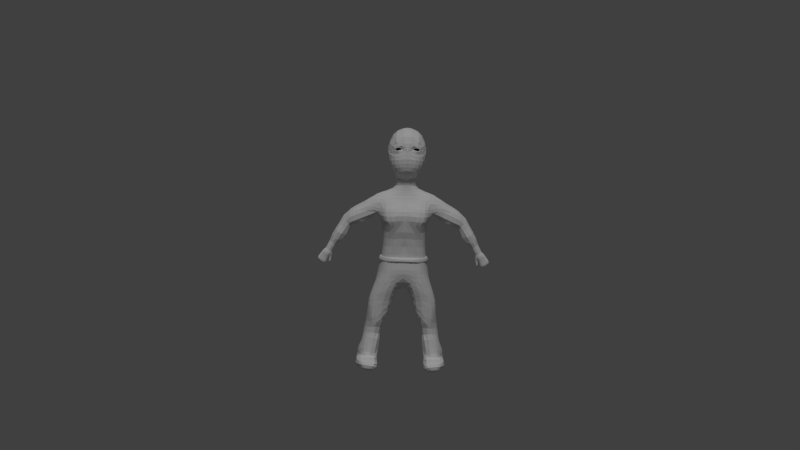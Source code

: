 # Source: ninja_LowPoly.blend  (saved by Blender 2.72.0; exported with 4.5.12 LTS)
import bpy
from mathutils import Matrix  # noqa: F401  (used for matrix-valued properties, if any)

bpy.ops.wm.read_factory_settings(use_empty=True)
scene = bpy.context.scene
scene.name = 'Scene'

# ---- collections
col_collection_1 = bpy.data.collections.new('Collection 1'); scene.collection.children.link(col_collection_1)

# ---- world
world_world = bpy.data.worlds.new('World'); scene.world = world_world
world_world.color = (0.05088, 0.05088, 0.05088)
world_world.use_sun_shadow = False
world_world.sun_shadow_jitter_overblur = 0.0
world_world.cycles.sampling_method = 'MANUAL'
world_world.cycles.sample_map_resolution = 256

# ---- cameras
cam_camera = bpy.data.cameras.new('Camera')
cam_camera.type = 'ORTHO'
cam_camera.clip_end = 100.0
cam_camera.lens = 35.0
cam_camera.sensor_width = 32.0
cam_camera.sensor_height = 18.0
cam_camera.ortho_scale = 7.314
cam_camera.dof.focus_distance = 0.0

# ---- lights
light_sun = bpy.data.lights.new('Sun', 'SUN')
light_sun.transmission_factor = 0.0
light_sun.angle = 0.1993
light_sun.energy = 1.0
light_sun.shadow_buffer_clip_start = 0.5
light_sun.shadow_soft_size = 0.1
light_sun.shadow_cascade_max_distance = 1000.0
light_sun.cycles.use_multiple_importance_sampling = False

# ---- meshes
me_circle = bpy.data.meshes.new('Circle')
me_circle.from_pydata([(0.08714, 2.057, 0.1479), (0.06867, 2.058, 0.1475), (0.05566, 2.05, 0.1434), (0.05634, 2.043, 0.1475), (0.08198, 2.034, 0.148), (0.1042, 2.032, 0.1392), (0.1102, 2.039, 0.1343), (0.105, 2.049, 0.1393), (0.08819, 2.062, 0.1498), (0.06132, 2.062, 0.1453), (0.05107, 2.054, 0.1439), (0.05034, 2.041, 0.1493), (0.08019, 2.029, 0.1533), (0.1068, 2.028, 0.1437), (0.1183, 2.039, 0.1332), (0.1088, 2.051, 0.1402), (0.09308, 2.08, 0.1442), (0.056, 2.079, 0.1548), (0.0396, 2.056, 0.1587), (0.03269, 2.035, 0.1626), (0.07505, 2.017, 0.1536), (0.1126, 2.017, 0.1378), (0.1324, 2.037, 0.1129), (0.1249, 2.062, 0.1253), (0.09354, 2.099, 0.1369), (0.02926, 2.094, 0.1584), (0.008802, 2.064, 0.1691), (0.007778, 2.029, 0.1763), (0.07025, 2.002, 0.1568), (0.1252, 2.001, 0.1259), (0.1546, 2.031, 0.08623), (0.144, 2.069, 0.09768), (0.1027, 2.109, 0.1299), (0.0218, 2.1, 0.1589), (-0.0001041, 2.067, 0.1689), (-0.0001041, 2.006, 0.1876), (0.06869, 1.987, 0.166), (0.1411, 1.978, 0.1169), (0.1731, 2.028, 0.04741), (0.1599, 2.082, 0.06199), (-0.0001041, 2.099, 0.1608), (0.106, 2.152, 0.09129), (0.03772, 2.159, 0.1272), (0.1313, 2.142, 0.05239), (-0.0001041, 2.159, 0.1299), (0.03559, 2.216, 0.02295), (-0.0001041, 2.219, 0.02569), (0.03915, 2.198, 0.08087), (-0.0001041, 2.2, 0.08703), (0.03549, 2.212, -0.04093), (-0.0001041, 2.217, -0.03864), (0.0338, 2.187, -0.09693), (-0.0001041, 2.192, -0.09462), (0.03914, 2.134, -0.1392), (-0.0001041, 2.138, -0.1397), (0.04163, 2.072, -0.1629), (-0.0001041, 2.076, -0.1649), (0.04732, 2.009, -0.1688), (-0.0001041, 2.014, -0.172), (0.05016, 1.918, -0.1589), (-0.0001041, 1.922, -0.1617), (0.05194, 1.833, -0.1234), (-0.0001041, 1.837, -0.1285), (0.04981, 1.788, -0.07481), (-0.0001041, 1.793, -0.087), (0.05408, 1.739, -0.0436), (-0.0001041, 1.743, -0.06187), (0.05834, 1.691, -0.04786), (-0.0001041, 1.695, -0.06354), (0.07257, 1.626, -0.09456), (-0.0001041, 1.631, -0.1017), (0.1019, 2.179, 0.05261), (0.09243, 2.193, 0.005624), (0.09031, 2.187, -0.05151), (0.09199, 2.165, -0.08865), (0.1002, 2.115, -0.1253), (0.09963, 2.054, -0.1493), (0.09988, 2.004, -0.1538), (0.09996, 1.957, -0.1494), (0.04874, 1.964, -0.1638), (-0.0001041, 1.968, -0.1669), (0.09833, 1.914, -0.1431), (0.09799, 1.866, -0.1268), (0.05201, 1.874, -0.1465), (-0.0001041, 1.879, -0.1499), (0.09051, 1.833, -0.1056), (0.08258, 1.793, -0.05392), (0.0753, 1.739, -0.01828), (0.08364, 1.691, -0.01585), (0.1147, 1.629, -0.07839), (0.1309, 2.152, 0.02776), (0.131, 2.155, -0.003588), (0.1297, 2.149, -0.04718), (0.13, 2.132, -0.07314), (0.1363, 2.098, -0.09287), (0.1438, 2.047, -0.1066), (0.1462, 2.003, -0.1088), (0.1435, 1.968, -0.1087), (0.1384, 1.923, -0.1011), (0.1295, 1.879, -0.08755), (0.1221, 1.847, -0.06355), (0.1056, 1.807, -0.01874), (0.08523, 1.755, 0.01429), (0.09348, 1.693, 0.02162), (0.09348, 1.693, 0.02162), (0.1583, 2.096, 0.02404), (0.1589, 2.097, -0.002538), (0.1584, 2.089, -0.03742), (0.1612, 2.075, -0.04386), (0.1659, 2.045, -0.04995), (0.1694, 2.003, -0.04995), (0.1681, 1.97, -0.04758), (0.1614, 1.926, -0.04386), (0.1526, 1.893, -0.03539), (0.1437, 1.866, -0.02049), (0.1208, 1.825, 0.01033), (0.0843, 1.763, 0.0381), (0.09099, 1.696, 0.04318), (0.1735, 2.036, 0.02243), (0.1736, 2.04, -0.001705), (0.1759, 2.0, -0.01029), (0.1753, 1.976, -0.006102), (0.1684, 1.928, 0.002164), (0.1635, 1.908, 0.01119), (0.1507, 1.876, 0.02161), (0.1079, 2.035, 0.135), (0.1156, 2.033, 0.1357), (0.1293, 2.027, 0.1203), (0.1419, 2.021, 0.1052), (0.1691, 1.995, 0.0663), (0.1759, 1.998, 0.02606), (0.1746, 1.979, 0.02967), (0.1674, 1.934, 0.0384), (0.1634, 1.916, 0.04209), (0.15, 1.88, 0.04734), (0.05085, 1.809, -0.09837), (-0.0001041, 1.813, -0.1082), (0.08659, 1.811, -0.07916), (0.114, 1.826, -0.04075), (0.1329, 1.843, -0.005718), (0.1358, 1.847, 0.0232), (0.1337, 1.85, 0.04962), (0.1174, 1.823, 0.04287), (0.08143, 1.766, 0.05138), (0.08513, 1.697, 0.0561), (0.1625, 1.948, 0.07425), (0.1578, 1.926, 0.07671), (0.1466, 1.889, 0.08141), (0.1299, 1.855, 0.0816), (0.1112, 1.824, 0.07249), (0.07294, 1.771, 0.06905), (0.06844, 1.698, 0.07723), (0.1455, 1.938, 0.1105), (0.1348, 1.897, 0.1164), (0.1207, 1.863, 0.1164), (0.1014, 1.828, 0.1056), (0.0669, 1.797, 0.1044), (0.03904, 1.706, 0.08819), (0.08074, 1.951, 0.1704), (0.077, 1.912, 0.1734), (0.06454, 1.88, 0.1759), (0.0471, 1.841, 0.1694), (0.02633, 1.816, 0.1576), (0.01637, 1.779, 0.1163), (0.04888, 1.766, 0.0896), (0.01387, 1.706, 0.09488), (0.009862, 1.75, 0.09892), (0.009862, 1.75, 0.09892), (-0.0001041, 1.959, 0.1983), (-0.0001041, 1.919, 0.1981), (-0.0001041, 1.887, 0.1924), (-0.0001041, 1.85, 0.182), (-0.0001041, 1.816, 0.1607), (-0.0001041, 1.782, 0.1211), (-0.0001041, 1.75, 0.099), (-0.0001041, 1.707, 0.09492), (0.03763, 1.958, 0.1896), (0.03891, 1.921, 0.191), (0.03519, 1.886, 0.188), (0.02437, 1.85, 0.1796), (0.09113, 2.032, 0.1453), (0.09283, 2.028, 0.1514), (0.0946, 2.017, 0.1489), (0.09827, 2.001, 0.1448), (0.1103, 1.974, 0.1459), (0.1155, 1.944, 0.1459), (0.1082, 1.904, 0.1498), (0.09602, 1.871, 0.1521), (0.07941, 1.834, 0.1449), (0.05022, 1.806, 0.1362), (0.03183, 1.772, 0.104), (0.1214, 1.661, -0.006272), (0.1238, 1.663, 0.02887), (0.1145, 1.664, 0.04831), (0.1085, 1.666, 0.06119), (0.08914, 1.667, 0.08148), (0.05838, 1.675, 0.09201), (0.0297, 1.675, 0.0976), (-0.0001041, 1.676, 0.0988), (0.1772, 1.639, 0.01029), (0.1696, 1.64, 0.0423), (0.1517, 1.642, 0.05905), (0.1375, 1.642, 0.06938), (0.1105, 1.643, 0.08726), (0.07566, 1.651, 0.09653), (0.04631, 1.651, 0.1019), (-0.0001041, 1.652, 0.1036), (0.2541, 1.605, 0.05076), (0.2298, 1.604, 0.07892), (0.202, 1.605, 0.09257), (0.1798, 1.605, 0.1004), (0.1346, 1.605, 0.1126), (0.08007, 1.612, 0.1157), (0.03516, 1.611, 0.1162), (-0.0001041, 1.612, 0.1151), (0.2564, 1.543, 0.1191), (0.2302, 1.543, 0.1307), (0.2024, 1.544, 0.142), (0.1802, 1.545, 0.1505), (0.135, 1.545, 0.1606), (0.08048, 1.552, 0.1532), (0.03558, 1.551, 0.151), (-0.0001041, 1.552, 0.1464), (0.2008, 1.493, 0.1671), (0.1785, 1.493, 0.186), (0.1333, 1.493, 0.2014), (0.07882, 1.5, 0.1976), (0.03391, 1.499, 0.1922), (-0.0001041, 1.5, 0.1791), (0.2016, 1.47, 0.1754), (0.1794, 1.471, 0.197), (0.1341, 1.471, 0.2133), (0.07965, 1.478, 0.2119), (0.03475, 1.477, 0.2076), (-0.0001041, 1.478, 0.1973), (0.1979, 1.429, 0.189), (0.1756, 1.43, 0.2107), (0.1304, 1.43, 0.2269), (0.07591, 1.437, 0.2285), (0.03101, 1.436, 0.2208), (-0.0001041, 1.437, 0.212), (0.1837, 1.384, 0.1959), (0.1615, 1.384, 0.2176), (0.1163, 1.385, 0.2286), (0.06179, 1.392, 0.2268), (0.01688, 1.391, 0.2167), (-0.0001041, 1.391, 0.2134), (0.1609, 1.35, 0.1974), (0.1387, 1.35, 0.2124), (0.09343, 1.351, 0.2177), (0.03893, 1.358, 0.2136), (-0.0001041, 1.357, 0.2101), (0.1587, 1.279, 0.1634), (0.1365, 1.279, 0.1802), (0.09123, 1.279, 0.1947), (0.03673, 1.286, 0.2024), (-0.0001041, 1.285, 0.2025), (0.1587, 1.216, 0.1478), (0.1365, 1.216, 0.1606), (0.09123, 1.216, 0.178), (0.03673, 1.223, 0.1857), (-0.0001041, 1.222, 0.1849), (0.1594, 1.141, 0.1361), (0.1372, 1.142, 0.1509), (0.09196, 1.142, 0.1709), (0.03746, 1.149, 0.1764), (-0.0001041, 1.148, 0.1709), (0.1631, 1.067, 0.1336), (0.1409, 1.067, 0.1477), (0.09564, 1.068, 0.1647), (0.04114, 1.075, 0.1716), (-0.0001041, 1.074, 0.1709), (0.1651, 1.041, 0.1337), (0.1381, 1.042, 0.1506), (0.09514, 1.042, 0.1651), (0.04125, 1.042, 0.1726), (-0.0001041, 1.042, 0.174), (0.2537, 1.494, 0.1311), (0.2278, 1.49, 0.1451), (0.2497, 1.464, 0.1325), (0.2248, 1.465, 0.1502), (0.228, 1.427, 0.1376), (0.215, 1.427, 0.1605), (0.2064, 1.382, 0.1469), (0.196, 1.381, 0.1712), (0.1909, 1.347, 0.1507), (0.1762, 1.347, 0.1762), (0.1819, 1.283, 0.132), (0.17, 1.282, 0.151), (0.1833, 1.216, 0.1165), (0.1705, 1.216, 0.1368), (0.1849, 1.14, 0.1058), (0.171, 1.14, 0.1261), (0.189, 1.069, 0.1023), (0.1749, 1.069, 0.1227), (0.1908, 1.044, 0.1038), (0.1769, 1.043, 0.1235), (0.06811, 1.659, -0.06836), (-0.0001041, 1.662, -0.08135), (0.1003, 1.658, -0.04474), (0.1542, 1.634, -0.04113), (-0.0001041, 1.579, 0.1309), (0.03479, 1.578, 0.1333), (0.08042, 1.579, 0.1346), (0.1373, 1.573, 0.1383), (0.1858, 1.574, 0.1293), (0.2083, 1.574, 0.1213), (0.2352, 1.573, 0.1082), (0.2715, 1.576, 0.08956), (-0.0001041, 1.634, 0.108), (0.04825, 1.635, 0.1079), (0.0813, 1.634, 0.1048), (0.1226, 1.625, 0.09843), (0.1599, 1.625, 0.08344), (0.1803, 1.625, 0.07449), (0.2013, 1.623, 0.0592), (0.2225, 1.625, 0.02937), (0.2124, 1.623, -0.01627), (0.2896, 1.591, 0.03846), (0.2625, 1.607, 0.01126), (0.1542, 1.634, -0.04113), (0.3099, 1.563, 0.07743), (0.3072, 1.534, 0.09975), (0.2978, 1.505, 0.1152), (0.2907, 1.478, 0.1199), (0.2767, 1.447, 0.1152), (0.2498, 1.438, 0.1166), (0.2282, 1.411, 0.1164), (0.2137, 1.382, 0.1211), (0.2021, 1.349, 0.1214), (0.1915, 1.287, 0.1101), (0.1894, 1.218, 0.09964), (0.1907, 1.142, 0.08897), (0.1966, 1.07, 0.0863), (0.1977, 1.045, 0.08675), (0.07257, 1.626, -0.09456), (-0.0001041, 1.631, -0.1017), (0.1147, 1.629, -0.07839), (0.02904, 1.589, -0.1233), (0.07807, 1.588, -0.1185), (-0.0001041, 1.592, -0.1236), (0.1175, 1.591, -0.1095), (0.03041, 1.547, -0.1383), (0.07945, 1.547, -0.1352), (-0.0001041, 1.55, -0.1384), (0.1188, 1.55, -0.1277), (0.03408, 1.512, -0.1468), (0.08311, 1.511, -0.1442), (-0.0001041, 1.514, -0.1471), (0.1225, 1.514, -0.137), (0.03637, 1.469, -0.1527), (0.0854, 1.468, -0.1523), (-0.0001041, 1.471, -0.1516), (0.1248, 1.471, -0.1444), (0.03683, 1.422, -0.1507), (0.08586, 1.421, -0.1528), (-0.0001041, 1.424, -0.149), (0.1252, 1.424, -0.1471), (0.03687, 1.367, -0.1404), (0.08591, 1.366, -0.1411), (-0.0001041, 1.369, -0.1377), (0.1253, 1.369, -0.1369), (0.03861, 1.311, -0.1306), (0.08765, 1.31, -0.1254), (-0.0001041, 1.313, -0.1287), (0.127, 1.313, -0.1153), (0.04274, 1.258, -0.1208), (0.09177, 1.257, -0.1121), (-0.0001041, 1.26, -0.1198), (0.1312, 1.26, -0.0963), (0.04136, 1.198, -0.1103), (0.0904, 1.197, -0.1019), (-0.0001041, 1.2, -0.1097), (0.1298, 1.2, -0.08329), (0.04411, 1.123, -0.1073), (0.09315, 1.122, -0.0976), (-0.0001041, 1.126, -0.1041), (0.1325, 1.125, -0.07698), (0.04824, 1.066, -0.1144), (0.09727, 1.066, -0.1036), (-0.0001041, 1.069, -0.1106), (0.1367, 1.069, -0.08328), (0.05511, 0.9849, -0.1347), (0.1041, 0.984, -0.1245), (-0.0001041, 0.9874, -0.1372), (0.1435, 0.987, -0.1072), (0.05786, 0.9391, -0.1469), (0.1069, 0.9381, -0.1368), (-0.0001041, 0.9415, -0.1494), (0.1463, 0.9412, -0.1209), (0.06153, 0.9015, -0.1534), (0.1106, 0.9006, -0.1439), (-0.0001041, 0.904, -0.156), (0.1499, 0.9036, -0.1282), (0.06611, 0.8552, -0.154), (0.1151, 0.8543, -0.1459), (-0.0001041, 0.8577, -0.1566), (0.1545, 0.8573, -0.1329), (0.06703, 0.8094, -0.1428), (0.1161, 0.8085, -0.1384), (-0.0001041, 0.8118, -0.1468), (0.1554, 0.8115, -0.1305), (0.1451, 1.617, -0.07738), (0.1451, 1.593, -0.09899), (0.1479, 1.552, -0.1191), (0.1521, 1.516, -0.1292), (0.1544, 1.473, -0.1365), (0.1545, 1.426, -0.1389), (0.155, 1.371, -0.1292), (0.1543, 1.315, -0.1043), (0.155, 1.262, -0.08063), (0.152, 1.201, -0.06543), (0.1537, 1.127, -0.0576), (0.1586, 1.07, -0.06502), (0.1671, 0.9885, -0.09114), (0.1702, 0.9427, -0.1053), (0.1741, 0.9052, -0.113), (0.1789, 0.8589, -0.118), (0.1817, 0.8133, -0.1182), (0.1659, 1.619, -0.06239), (0.1729, 1.595, -0.08638), (0.1788, 1.554, -0.1091), (0.1829, 1.518, -0.119), (0.1845, 1.475, -0.1258), (0.1836, 1.428, -0.1272), (0.182, 1.373, -0.116), (0.1775, 1.316, -0.08799), (0.1737, 1.262, -0.06059), (0.1688, 1.201, -0.04379), (0.1692, 1.126, -0.03501), (0.1756, 1.07, -0.04356), (0.1869, 0.989, -0.07198), (0.1904, 0.9432, -0.08652), (0.1932, 0.9055, -0.09327), (0.1983, 0.8593, -0.0985), (0.2029, 0.814, -0.1002), (0.2094, 1.616, -0.03521), (0.2022, 1.595, -0.07225), (0.2061, 1.553, -0.09854), (0.2103, 1.518, -0.1086), (0.212, 1.474, -0.1154), (0.2091, 1.427, -0.1151), (0.2024, 1.371, -0.09985), (0.1925, 1.313, -0.06747), (0.1859, 1.259, -0.03776), (0.1798, 1.198, -0.02006), (0.1801, 1.123, -0.01112), (0.1874, 1.067, -0.0205), (0.2017, 0.9864, -0.0513), (0.2064, 0.9408, -0.06676), (0.208, 0.9029, -0.07261), (0.2127, 0.8566, -0.07748), (0.2187, 0.8115, -0.08026), (0.2159, 1.361, -0.06132), (0.2025, 1.303, -0.02843), (0.1953, 1.249, 0.001353), (0.1895, 1.188, 0.01902), (0.1917, 1.113, 0.02769), (0.1996, 1.057, 0.01822), (0.2142, 1.36, -0.02667), (0.2041, 1.301, 0.008046), (0.1976, 1.247, 0.04343), (0.1933, 1.18, 0.06657), (0.1965, 1.11, 0.06592), (0.2025, 1.054, 0.05539), (0.195, 1.238, 0.07401), (0.2028, 1.298, 0.04475), (0.1991, 1.293, 0.08032), (0.2095, 1.353, 0.009739), (0.2086, 1.349, 0.04568), (0.2062, 1.345, 0.09278), (0.1688, 0.987, 0.1387), (0.1452, 0.9862, 0.1531), (0.09698, 0.9835, 0.1711), (0.04581, 0.9859, 0.1785), (-0.0001041, 0.9835, 0.1802), (0.1986, 0.9852, 0.09903), (0.1869, 0.985, 0.12), (0.2046, 0.987, 0.08149), (0.1769, 0.9334, 0.1384), (0.1513, 0.933, 0.1573), (0.101, 0.9337, 0.1767), (0.05389, 0.9322, 0.1837), (-0.0001041, 0.9338, 0.185), (0.2078, 0.9329, 0.09498), (0.1966, 0.9327, 0.1161), (0.2139, 0.9347, 0.07748), (0.1871, 0.8935, 0.1355), (0.1573, 0.8917, 0.1587), (0.1068, 0.8946, 0.1771), (0.05827, 0.891, 0.1829), (-0.0001041, 0.896, 0.1844), (0.2167, 0.8939, 0.09016), (0.206, 0.8938, 0.1116), (0.2224, 0.8956, 0.07252), (0.1962, 0.854, 0.1367), (0.1626, 0.8551, 0.161), (0.1127, 0.8585, 0.1757), (0.06188, 0.8576, 0.1781), (-0.0001041, 0.8547, 0.1756), (0.2264, 0.8551, 0.08976), (0.216, 0.855, 0.1113), (0.2313, 0.8567, 0.07177), (0.2117, 0.9888, 0.05161), (0.2209, 0.9364, 0.04765), (0.228, 0.8974, 0.0431), (0.236, 0.8584, 0.04261), (0.2142, 0.9965, 0.01606), (0.2231, 0.9442, 0.01216), (0.2291, 0.9051, 0.007948), (0.235, 0.8661, 0.008085), (0.2111, 0.9967, -0.01915), (0.2211, 0.9444, -0.02335), (0.2248, 0.9052, -0.02687), (0.2298, 0.8662, -0.0265), (0.2392, 0.8136, -0.02925), (0.2459, 0.8115, 0.001363), (0.2504, 0.8068, 0.03741), (0.2487, 0.8054, 0.06394), (0.2437, 0.8054, 0.08367), (0.2343, 0.8061, 0.1075), (0.2096, 0.8072, 0.1374), (0.1659, 0.807, 0.1648), (0.1193, 0.8098, 0.1734), (0.07062, 0.8067, 0.1677), (0.03896, 0.7997, 0.1531), (0.02367, 0.789, 0.1367), (-0.0001041, 0.8179, 0.1587), (-0.0001041, 0.7823, 0.1222), (-0.0001041, 0.764, 0.093), (-0.0001041, 0.7496, 0.06302), (-0.0001041, 0.7426, 0.04242), (-0.0001041, 0.7351, 0.009644), (-0.0001041, 0.7351, 0.009644), (0.02614, 0.7637, 0.1053), (0.02601, 0.7475, 0.07239), (0.02779, 0.7397, 0.04998), (0.02675, 0.734, 0.01641), (-0.0001041, 0.7343, -0.01855), (0.02705, 0.733, -0.0119), (-0.0001041, 0.7374, -0.04384), (0.03083, 0.7356, -0.03738), (-0.0001041, 0.744, -0.06583), (0.03133, 0.7413, -0.05981), (-0.0001041, 0.755, -0.09262), (0.03076, 0.7519, -0.0868), (-0.0001041, 0.7673, -0.1132), (0.03269, 0.7636, -0.1084), (-0.0001041, 0.7838, -0.1306), (0.03402, 0.7795, -0.1268), (-0.0001041, 0.8006, -0.1419), (0.03652, 0.7962, -0.1384), (0.2502, 0.7679, -0.0329), (0.259, 0.7658, -0.002292), (0.266, 0.7611, 0.03376), (0.2659, 0.7597, 0.06029), (0.2617, 0.7597, 0.08001), (0.2503, 0.7604, 0.1038), (0.2609, 0.7258, -0.03427), (0.2732, 0.7238, -0.003663), (0.2808, 0.719, 0.03239), (0.28, 0.7177, 0.05891), (0.2758, 0.7177, 0.07864), (0.2652, 0.7183, 0.1024), (0.2703, 0.6856, -0.03564), (0.283, 0.6836, -0.005034), (0.2922, 0.6788, 0.03102), (0.2928, 0.6775, 0.05754), (0.2883, 0.6775, 0.07727), (0.2765, 0.6781, 0.1011), (0.2744, 0.6477, -0.03884), (0.289, 0.6456, -0.008233), (0.3017, 0.6409, 0.02782), (0.3026, 0.6395, 0.05434), (0.2984, 0.6395, 0.07407), (0.2869, 0.6402, 0.09788), (0.2699, 0.5965, -0.04295), (0.2929, 0.5945, -0.01235), (0.3082, 0.5897, 0.0237), (0.31, 0.5883, 0.05023), (0.3055, 0.5883, 0.06996), (0.2948, 0.589, 0.09376), (0.2738, 0.5426, -0.0425), (0.3011, 0.5405, -0.01189), (0.3138, 0.5358, 0.02416), (0.3122, 0.5344, 0.05069), (0.3063, 0.5344, 0.07041), (0.2943, 0.5351, 0.09422), (0.2738, 0.5426, -0.0425), (0.3011, 0.5405, -0.01189), (0.3138, 0.5358, 0.02416), (0.3122, 0.5344, 0.05069), (0.3063, 0.5344, 0.07041), (0.2943, 0.5351, 0.09422), (0.2862, 0.4859, -0.04067), (0.3121, 0.4839, -0.01006), (0.3186, 0.4791, 0.02599), (0.3129, 0.4778, 0.05252), (0.3037, 0.4778, 0.07224), (0.29, 0.4784, 0.09605), (0.2998, 0.443, -0.04021), (0.3207, 0.441, -0.009604), (0.3219, 0.4362, 0.02645), (0.3123, 0.4349, 0.05297), (0.3008, 0.4349, 0.0727), (0.2834, 0.4355, 0.09651), (0.3146, 0.3923, -0.04341), (0.3308, 0.3903, -0.0128), (0.3277, 0.3855, 0.02325), (0.317, 0.3841, 0.04978), (0.3042, 0.3841, 0.0695), (0.2822, 0.3848, 0.09331), (0.3302, 0.3416, -0.04113), (0.3408, 0.3395, -0.01052), (0.3357, 0.3348, 0.02553), (0.3259, 0.3334, 0.05206), (0.3135, 0.3334, 0.07179), (0.2866, 0.3341, 0.09559), (0.3345, 0.3023, -0.03884), (0.345, 0.3002, -0.008233), (0.3443, 0.2955, 0.02782), (0.3367, 0.2941, 0.05434), (0.3263, 0.2941, 0.07407), (0.3068, 0.2948, 0.09788), (0.3436, 0.2493, -0.03381), (0.3571, 0.2472, -0.003206), (0.3578, 0.2425, 0.03284), (0.3511, 0.2411, 0.05937), (0.3423, 0.2411, 0.0791), (0.3241, 0.2418, 0.1029), (0.3686, 0.1958, -0.03016), (0.3794, 0.1938, 0.0004495), (0.3755, 0.189, 0.0365), (0.3661, 0.1876, 0.06303), (0.3556, 0.1876, 0.08275), (0.3359, 0.1883, 0.1066), (0.382, 0.1666, -0.02833), (0.3874, 0.1645, 0.002277), (0.3808, 0.1598, 0.03833), (0.3689, 0.1584, 0.06485), (0.357, 0.1584, 0.08458), (0.3391, 0.1591, 0.1084), (0.3851, 0.135, -0.02742), (0.3891, 0.133, 0.003191), (0.3805, 0.1282, 0.03924), (0.3697, 0.1269, 0.06577), (0.3637, 0.1269, 0.08549), (0.3511, 0.1275, 0.1093), (0.3863, 0.103, -0.02468), (0.3956, 0.101, 0.005933), (0.3976, 0.09624, 0.04198), (0.3982, 0.09488, 0.06851), (0.3988, 0.09488, 0.08824), (0.3947, 0.09556, 0.112), (0.3867, 0.07151, -0.0233), (0.3963, 0.06947, 0.007304), (0.3998, 0.06471, 0.04335), (0.4033, 0.06335, 0.06988), (0.405, 0.06335, 0.08961), (0.4058, 0.06403, 0.1134), (0.3673, 0.04094, -0.01965), (0.3821, 0.0389, 0.01096), (0.3857, 0.03414, 0.04701), (0.3865, 0.03278, 0.07354), (0.3906, 0.03278, 0.09326), (0.3939, 0.03346, 0.1171), (0.3472, 0.02187, -0.01651), (0.3599, 0.01983, 0.0141), (0.3547, 0.01507, 0.05015), (0.3507, 0.01371, 0.07667), (0.3533, 0.01371, 0.0964), (0.3605, 0.01439, 0.1202), (0.2272, 0.7616, 0.1317), (0.1835, 0.7615, 0.1591), (0.1373, 0.7644, 0.1696), (0.08768, 0.7609, 0.1598), (0.2413, 0.7177, 0.1283), (0.1976, 0.7175, 0.155), (0.1514, 0.7205, 0.1635), (0.1018, 0.7169, 0.1507), (0.2522, 0.6764, 0.1253), (0.2085, 0.6762, 0.1482), (0.1623, 0.6792, 0.156), (0.1127, 0.6756, 0.1397), (0.2618, 0.6394, 0.1221), (0.2181, 0.6392, 0.1428), (0.1719, 0.6422, 0.1498), (0.1223, 0.6386, 0.1317), (0.2701, 0.588, 0.1199), (0.2263, 0.5878, 0.1397), (0.1802, 0.5908, 0.1428), (0.1306, 0.5872, 0.1231), (0.2738, 0.5355, 0.1174), (0.2301, 0.5353, 0.1358), (0.1839, 0.5383, 0.1374), (0.1343, 0.5347, 0.1071), (0.271, 0.4773, 0.117), (0.2273, 0.4771, 0.1324), (0.1811, 0.4801, 0.1242), (0.271, 0.4773, 0.117), (0.2273, 0.4771, 0.1324), (0.1811, 0.4801, 0.1242), (0.2714, 0.4333, 0.1094), (0.2277, 0.4331, 0.1269), (0.1815, 0.4361, 0.1073), (0.2714, 0.4333, 0.1094), (0.2277, 0.4331, 0.1269), (0.1815, 0.4361, 0.1073), (0.263, 0.3868, 0.104), (0.2632, 0.3363, 0.1039), (0.2781, 0.2916, 0.1146), (0.292, 0.2342, 0.1212), (0.3022, 0.1873, 0.1268), (0.3054, 0.1585, 0.1307), (0.3193, 0.1276, 0.1393), (0.2341, 0.3906, 0.1099), (0.2414, 0.3335, 0.1031), (0.2522, 0.2858, 0.1181), (0.2647, 0.2296, 0.1258), (0.2709, 0.1816, 0.1323), (0.2739, 0.1543, 0.1344), (0.2802, 0.1267, 0.1408), (0.1955, 0.3839, 0.08852), (0.2078, 0.3254, 0.08363), (0.215, 0.2759, 0.104), (0.2249, 0.2228, 0.1133), (0.2322, 0.1752, 0.1159), (0.2371, 0.146, 0.1176), (0.2388, 0.1214, 0.1242), (0.2409, 0.1066, 0.1745), (0.2808, 0.1118, 0.1847), (0.3215, 0.1095, 0.1794), (0.3661, 0.1071, 0.1553), (0.2376, 0.1059, 0.2256), (0.2367, 0.09978, 0.2699), (0.2379, 0.08993, 0.3011), (0.2431, 0.0767, 0.3239), (0.2814, 0.1175, 0.2346), (0.2812, 0.1121, 0.2759), (0.281, 0.1035, 0.3014), (0.2816, 0.08234, 0.3269), (0.3213, 0.1171, 0.23), (0.3217, 0.113, 0.2729), (0.323, 0.1039, 0.2986), (0.324, 0.08224, 0.3241), (0.3686, 0.1061, 0.1995), (0.3682, 0.1089, 0.2531), (0.3641, 0.1058, 0.2849), (0.3551, 0.09415, 0.3073), (0.3947, 0.09556, 0.112), (0.3929, 0.09216, 0.1424), (0.3913, 0.09153, 0.1759), (0.3894, 0.09538, 0.2165), (0.3869, 0.09818, 0.2479), (0.3778, 0.0945, 0.2824), (0.4051, 0.06326, 0.1409), (0.395, 0.03269, 0.1446), (0.4023, 0.06326, 0.1758), (0.3926, 0.03269, 0.1795), (0.4007, 0.06608, 0.2146), (0.3853, 0.03551, 0.2183), (0.3957, 0.07019, 0.2485), (0.3801, 0.03962, 0.2522), (0.3854, 0.07117, 0.2819), (0.3714, 0.04079, 0.2871), (0.3645, 0.07079, 0.3127), (0.3501, 0.04033, 0.3168), (0.3513, 0.07022, 0.3246), (0.3361, 0.03956, 0.3262), (0.3255, 0.06861, 0.3332), (0.3178, 0.03806, 0.3324), (0.2827, 0.06306, 0.3402), (0.2451, 0.06017, 0.3344), (0.2824, 0.03514, 0.3365), (0.245, 0.03302, 0.3245), (0.3178, 0.01152, -0.0177), (0.3181, 0.006339, 0.01311), (0.318, 0.007141, 0.04881), (0.3179, 0.007844, 0.0752), (0.3179, 0.007791, 0.09493), (0.318, 0.007522, 0.1188), (0.2834, 0.01052, -0.01993), (0.2837, 0.005604, 0.01087), (0.2835, 0.006811, 0.04654), (0.2834, 0.008004, 0.0729), (0.2834, 0.008052, 0.09262), (0.2835, 0.007688, 0.1165), (0.2528, 0.02018, -0.02122), (0.2533, 0.01297, 0.009716), (0.2531, 0.01402, 0.0454), (0.253, 0.01557, 0.07174), (0.2531, 0.01457, 0.09153), (0.2534, 0.01252, 0.1155), (0.2382, 0.03503, -0.02265), (0.2327, 0.02704, 0.008157), (0.2315, 0.0286, 0.04449), (0.2306, 0.03005, 0.07081), (0.2305, 0.029, 0.09057), (0.229, 0.02683, 0.1146), (0.2309, 0.05781, -0.02109), (0.2227, 0.04827, 0.008399), (0.2195, 0.0487, 0.04378), (0.2179, 0.04971, 0.06974), (0.2176, 0.04854, 0.08939), (0.2155, 0.04605, 0.1132), (0.2351, 0.08636, -0.02102), (0.2219, 0.0751, 0.008368), (0.2152, 0.07434, 0.04367), (0.2118, 0.07475, 0.0696), (0.211, 0.07342, 0.08924), (0.2115, 0.0718, 0.1131), (0.2394, 0.1174, -0.01786), (0.2228, 0.1058, 0.009935), (0.2126, 0.1047, 0.04359), (0.2105, 0.1052, 0.07014), (0.2127, 0.1042, 0.09113), (0.221, 0.1034, 0.1187), (0.3585, 0.01289, 0.1673), (0.3162, 0.007349, 0.1657), (0.2815, 0.006541, 0.1635), (0.2513, 0.00991, 0.1627), (0.3573, 0.02305, 0.2547), (0.3142, 0.01025, 0.2538), (0.2793, 0.006593, 0.2519), (0.2489, 0.008689, 0.2512), (0.3556, 0.03568, 0.304), (0.3116, 0.01731, 0.3059), (0.2767, 0.01392, 0.3039), (0.2467, 0.01876, 0.3018), (0.2237, 0.02692, 0.1583), (0.2139, 0.04562, 0.1594), (0.2132, 0.07089, 0.1617), (0.2618, 0.06872, -0.05205), (0.2182, 0.02825, 0.2033), (0.211, 0.04656, 0.2064), (0.2129, 0.07147, 0.2104), (0.2658, 0.09666, -0.04733), (0.2188, 0.02745, 0.2281), (0.2114, 0.04571, 0.2312), (0.2133, 0.07063, 0.2352), (0.2198, 0.02799, 0.261), (0.2129, 0.04633, 0.264), (0.2158, 0.07142, 0.2679), (0.2293, 0.0296, 0.298), (0.2216, 0.0478, 0.301), (0.2263, 0.07319, 0.3047), (0.2306, 0.04777, 0.3178), (0.27, 0.1277, -0.04394), (0.2943, 0.07518, -0.06008), (0.2942, 0.1035, -0.05843), (0.2941, 0.1347, -0.05599), (0.3252, 0.07475, -0.06301), (0.3251, 0.1031, -0.06553), (0.325, 0.1342, -0.06572), (0.3535, 0.07687, -0.05535), (0.3535, 0.1052, -0.05642), (0.3534, 0.1364, -0.0615), (0.3739, 0.07699, -0.04252), (0.3711, 0.1051, -0.04049), (0.3731, 0.1364, -0.04789), (0.3497, 0.03452, -0.03159), (0.2584, 0.04293, -0.04707), (0.3252, 0.07475, -0.06301), (0.2908, 0.04876, -0.0563), (0.3223, 0.05103, -0.05406), (0.2572, 0.02636, -0.03596), (0.289, 0.03007, -0.04926), (0.3207, 0.03312, -0.04552), (0.22, 0.1841, 9.403e-05), (0.2507, 0.1944, -0.03467), (0.2748, 0.2014, -0.04923), (0.3057, 0.201, -0.05746), (0.334, 0.2031, -0.05441), (0.3538, 0.2031, -0.04217), (0.22, 0.1841, 9.403e-05), (0.2507, 0.1944, -0.03467), (0.2748, 0.2014, -0.04923), (0.3057, 0.201, -0.05746), (0.334, 0.2031, -0.05441), (0.3538, 0.2031, -0.04217), (0.2346, 0.2782, -0.03633), (0.2587, 0.2851, -0.05071), (0.2896, 0.2847, -0.05793), (0.3179, 0.2868, -0.05355), (0.2199, 0.3325, -0.03481), (0.244, 0.3394, -0.05096), (0.2749, 0.339, -0.05994), (0.3032, 0.3411, -0.05875), (0.1914, 0.4374, -0.03109), (0.2155, 0.4444, -0.0466), (0.2463, 0.4439, -0.05438), (0.2747, 0.4461, -0.0516), (0.1624, 0.54, -0.04344), (0.1865, 0.547, -0.0574), (0.2173, 0.5466, -0.06244), (0.2457, 0.5487, -0.0583), (0.1325, 0.6408, -0.05835), (0.1565, 0.6478, -0.07852), (0.1874, 0.6473, -0.08447), (0.2158, 0.6495, -0.08091), (0.1278, 0.7176, -0.09686), (0.1519, 0.7246, -0.1057), (0.1828, 0.7242, -0.1026), (0.2112, 0.7263, -0.08957), (0.1288, 0.7811, -0.1286), (0.1529, 0.7881, -0.1275), (0.1837, 0.7877, -0.115), (0.2121, 0.7898, -0.09258), (0.06522, 0.7771, -0.1258), (0.05934, 0.755, -0.1022), (0.05499, 0.7413, -0.07512), (0.05324, 0.7264, -0.02785), (0.04818, 0.7236, 0.01804), (0.04619, 0.7335, 0.07014), (0.04725, 0.7535, 0.1127), (0.05175, 0.7808, 0.1461), (0.1278, 0.7176, -0.09686), (0.0988, 0.7214, -0.08541), (0.1159, 0.6482, -0.03998), (0.09208, 0.7469, -0.105), (0.08913, 0.6984, -0.0417), (0.07486, 0.6895, 0.01756), (0.07442, 0.6805, 0.06795), (0.07454, 0.7054, 0.1107), (0.07553, 0.7358, 0.1365), (0.1018, 0.6205, 0.007592), (0.09488, 0.6109, 0.05665), (0.09651, 0.6357, 0.0997), (0.09415, 0.6784, 0.1243), (0.105, 0.5871, 0.08706), (0.1152, 0.5463, 0.07215), (0.1159, 0.6482, -0.03998), (0.1018, 0.6205, 0.007592), (0.145, 0.5345, -0.0257), (0.1769, 0.4272, -0.01072), (0.203, 0.3297, -0.01436), (0.2122, 0.2746, -0.01311), (0.1107, 0.5571, 0.0458), (0.1171, 0.5664, 0.004505), (0.1266, 0.514, 0.04976), (0.1318, 0.522, 0.00803), (0.1665, 0.4194, 0.06538), (0.1668, 0.4218, 0.02188), (0.1849, 0.3743, 0.06337), (0.1833, 0.3736, 0.02008), (0.1945, 0.3258, 0.06141), (0.1912, 0.3225, 0.01831), (0.1939, 0.2688, 0.06411), (0.1964, 0.2702, 0.02078), (0.2039, 0.1806, 0.069), (0.2074, 0.1827, 0.02564), (0.2223, 0.1368, 0.1019), (0.2134, 0.1357, 0.08557), (0.1481, 0.4791, 0.09041), (0.37, 1.523, 0.07247), (0.3681, 1.494, 0.09629), (0.3558, 1.462, 0.1066), (0.4416, 1.483, 0.06045), (0.4421, 1.458, 0.08864), (0.4329, 1.429, 0.1046), (0.5042, 1.446, 0.03552), (0.5068, 1.422, 0.06632), (0.5008, 1.396, 0.08633), (0.5638, 1.386, 0.01352), (0.5514, 1.376, 0.04731), (0.5401, 1.356, 0.06853), (0.5955, 1.332, 0.0149), (0.58, 1.329, 0.04853), (0.5672, 1.31, 0.0682), (0.6287, 1.277, 0.01972), (0.6183, 1.269, 0.05575), (0.6054, 1.249, 0.07528), (0.6577, 1.223, 0.01777), (0.6459, 1.214, 0.05226), (0.6282, 1.189, 0.066), (0.6769, 1.167, 0.01418), (0.6644, 1.157, 0.04788), (0.7037, 1.114, 0.02383), (0.6956, 1.11, 0.04728), (0.3424, 1.418, 0.108), (0.4273, 1.381, 0.1061), (0.4898, 1.352, 0.09043), (0.5136, 1.33, 0.07681), (0.5369, 1.296, 0.07481), (0.5751, 1.237, 0.08157), (0.6086, 1.178, 0.06793), (0.6332, 1.135, 0.04969), (0.6584, 1.091, 0.04917), (0.6487, 1.147, 0.05405), (0.6739, 1.101, 0.05422), (0.3219, 1.569, 0.007186), (0.2906, 1.58, -0.01932), (0.3567, 1.524, -0.04011), (0.3164, 1.535, -0.05591), (0.3709, 1.472, -0.06501), (0.3291, 1.484, -0.07823), (0.4656, 1.465, -0.03002), (0.5421, 1.404, -0.03128), (0.5042, 1.446, 0.03552), (0.5638, 1.386, 0.01352), (0.4656, 1.465, -0.03002), (0.5421, 1.404, -0.03128), (0.5733, 1.368, -0.0245), (0.5927, 1.326, -0.01889), (0.6253, 1.274, -0.01441), (0.6508, 1.22, -0.009756), (0.6726, 1.162, -0.004676), (0.6988, 1.108, 0.003288), (0.3038, 1.579, 0.05358), (0.3531, 1.552, 0.03507), (0.41, 1.514, 0.004947), (0.4926, 1.462, -0.002064), (0.4926, 1.462, -0.002064), (0.5576, 1.398, -0.01332), (0.6769, 1.167, 0.01418), (0.5927, 1.326, -0.01889), (0.6253, 1.274, -0.01441), (0.6508, 1.22, -0.009756), (0.6726, 1.162, -0.004676), (0.6602, 1.154, -0.01801), (0.6856, 1.099, -0.008431), (0.5822, 1.318, -0.03621), (0.6151, 1.262, -0.03112), (0.6395, 1.212, -0.02528), (0.6602, 1.154, -0.01801), (0.6411, 1.139, -0.01899), (0.6665, 1.085, -0.008511), (0.5633, 1.301, -0.04462), (0.5953, 1.247, -0.03959), (0.6205, 1.195, -0.03183), (0.6411, 1.139, -0.01899), (0.6271, 1.125, -0.007617), (0.6536, 1.074, 0.007071), (0.5479, 1.282, -0.03893), (0.5798, 1.228, -0.03432), (0.6055, 1.177, -0.02485), (0.6271, 1.125, -0.007617), (0.6198, 1.122, 0.006351), (0.6495, 1.077, 0.02662), (0.5372, 1.273, -0.03085), (0.5687, 1.219, -0.02697), (0.5951, 1.169, -0.01622), (0.6198, 1.122, 0.006351), (0.6225, 1.122, 0.03263), (0.6174, 1.122, 0.01885), (0.5291, 1.231, 0.01314), (0.5617, 1.181, 0.01518), (0.5922, 1.147, 0.01919), (0.6225, 1.122, 0.03263), (0.6174, 1.122, 0.01885), (0.5888, 1.158, 0.0001776), (0.5607, 1.2, -0.006939), (0.5289, 1.252, -0.009812), (0.6484, 1.083, 0.03618), (0.6018, 1.151, 0.04514), (0.5702, 1.182, 0.05393), (0.5332, 1.227, 0.05411), (0.5544, 1.359, -0.04616), (0.5359, 1.342, -0.05221), (0.5207, 1.322, -0.04536), (0.5226, 1.392, -0.05091), (0.504, 1.375, -0.05774), (0.489, 1.356, -0.05026), (0.4604, 1.435, -0.05671), (0.4441, 1.416, -0.05982), (0.4279, 1.397, -0.05418), (0.4008, 1.471, -0.05911), (0.3847, 1.452, -0.06448), (0.369, 1.435, -0.06217), (0.4699, 1.411, 0.09749), (0.4774, 1.438, 0.07945), (0.4763, 1.464, 0.05046), (0.4616, 1.365, 0.1004), (0.4191, 1.5, -0.02677), (0.4551, 1.488, 0.004519), (0.5069, 1.31, -0.02722), (0.4782, 1.334, -0.0257), (0.4132, 1.372, -0.0347), (0.3516, 1.409, -0.04023), (0.5001, 1.293, 0.0005337), (0.472, 1.327, 0.00883), (0.4341, 1.337, -0.0001127), (0.3862, 1.362, -0.003404), (0.3405, 1.391, -5.373e-05), (0.5028, 1.268, 0.02316), (0.4861, 1.312, 0.03693), (0.4312, 1.33, 0.03072), (0.3814, 1.352, 0.02941), (0.3383, 1.379, 0.03315), (0.5144, 1.268, 0.0573), (0.4952, 1.314, 0.05999), (0.4675, 1.33, 0.06949), (0.4362, 1.338, 0.07872), (0.3997, 1.351, 0.08427), (0.3505, 1.373, 0.08122), (0.3327, 1.444, -0.07098), (0.2475, 1.59, -0.04943), (0.2622, 1.545, -0.07935), (0.2706, 1.501, -0.09535), (0.2793, 1.457, -0.09474), (0.314, 1.425, -0.05406), (0.268, 1.433, -0.08681), (0.2385, 1.429, -0.1019), (0.309, 1.419, -0.03217), (0.2494, 1.41, -0.073), (0.2221, 1.402, -0.09793), (0.2306, 1.392, -0.05029), (0.216, 1.383, 0.0903), (0.2118, 1.387, 0.04379), (0.2129, 1.394, 0.002319), (0.223, 1.395, -0.02662), (0.2262, 1.407, 0.09408), (0.2145, 1.414, 0.04086), (0.2188, 1.417, 0.001787), (0.2318, 1.414, -0.02399), (0.2452, 1.407, -0.05032), (0.2458, 1.428, 0.0921), (0.2753, 1.425, 0.08805), (0.3146, 1.397, 0.07993), (0.4309, 1.331, 0.05773), (0.3881, 1.347, 0.05978), (0.3418, 1.372, 0.06015), (0.3143, 1.393, 0.06507), (0.3117, 1.396, 0.03933), (0.3167, 1.409, -0.002596), (0.2422, 1.43, 0.07249), (0.2344, 1.437, 0.03922), (0.2404, 1.434, -5.607e-05), (0.2558, 1.427, -0.01752), (0.268, 1.421, -0.0327), (0.2872, 1.421, -0.02828), (0.2692, 1.423, 0.06995), (0.2598, 1.43, 0.0404), (0.2836, 1.424, -0.006867), (0.2716, 1.429, 0.009778), (0.7043, 1.093, 0.04736), (0.6671, 1.074, 0.04769), (0.6826, 1.083, 0.05419), (0.7127, 1.084, 0.0514), (0.6755, 1.065, 0.0533), (0.6909, 1.074, 0.05635), (0.7293, 1.058, 0.05835), (0.6921, 1.039, 0.05985), (0.7076, 1.048, 0.06245), (0.7384, 1.043, 0.05586), (0.7012, 1.024, 0.05858), (0.7167, 1.033, 0.06096), (0.7667, 1.001, 0.05231), (0.7295, 0.9822, 0.05907), (0.745, 0.9915, 0.05808), (0.7706, 0.9938, 0.04919), (0.7357, 0.9715, 0.05681), (0.751, 0.981, 0.05575), (0.7737, 0.9859, 0.04197), (0.7402, 0.9616, 0.05012), (0.7548, 0.9721, 0.0488), (0.7735, 0.9805, 0.0285), (0.739, 0.9576, 0.03628), (0.7551, 0.966, 0.03553), (0.7665, 0.9843, 0.01607), (0.7316, 0.963, 0.02534), (0.746, 0.9724, 0.02039), (0.7607, 0.99, 0.01098), (0.727, 0.9697, 0.02403), (0.7414, 0.9791, 0.0192), (0.756, 0.9976, 0.01299), (0.7222, 0.9772, 0.02571), (0.7365, 0.9866, 0.02063), (0.7425, 1.018, 0.01006), (0.7094, 0.998, 0.02461), (0.7224, 1.007, 0.01634), (0.7243, 1.041, 0.001489), (0.6914, 1.021, 0.01649), (0.7035, 1.03, 0.006156), (0.7152, 1.049, -0.005215), (0.6842, 1.024, 0.005753), (0.6957, 1.035, -0.003041), (0.7102, 1.052, -0.00871), (0.6785, 1.026, -0.0007347), (0.6908, 1.038, -0.006043), (0.702, 1.062, -0.009276), (0.67, 1.036, -0.002057), (0.6822, 1.048, -0.008004), (0.6992, 1.074, -0.005244), (0.667, 1.048, 0.001389), (0.6788, 1.059, -0.005686), (0.69, 1.087, -0.007784), (0.6612, 1.062, 0.00771), (0.6708, 1.073, -0.005175), (0.6603, 1.07, 0.04082), (0.656, 1.066, 0.02965), (0.6572, 1.063, 0.01874), (0.7127, 1.098, 0.03006), (0.7085, 1.092, 0.008205), (0.7257, 1.088, 0.03231), (0.7208, 1.082, 0.01033), (0.7432, 1.069, 0.0375), (0.7406, 1.067, 0.01035), (0.7579, 1.048, 0.03745), (0.7554, 1.044, 0.01022), (0.7747, 1.025, 0.03791), (0.7731, 1.018, 0.01314), (0.7809, 1.013, 0.03714), (0.7797, 0.9968, 0.03806), (0.7804, 1.009, 0.01662), (0.7806, 0.9943, 0.02189), (0.7697, 1.001, 0.008394), (0.756, 1.024, 0.009092), (0.7239, 1.064, -0.006253), (0.7357, 1.049, 0.00045), (0.7452, 1.035, 0.005689), (0.6636, 1.056, 0.04418), (0.6819, 1.03, 0.0495), (0.6905, 1.015, 0.04858), (0.6577, 1.05, 0.03533), (0.6738, 1.024, 0.04234), (0.6674, 1.013, 0.03604), (0.6697, 0.9956, 0.03587), (0.6973, 1.062, 0.06), (0.7158, 1.069, 0.05881), (0.6817, 1.052, 0.05727), (0.6702, 1.043, 0.04808), (0.6623, 1.037, 0.04101), (0.6576, 1.051, 0.02091), (0.6538, 1.035, 0.02043), (0.655, 1.016, 0.02163), (0.6599, 0.9986, 0.02457), (0.6649, 0.9813, 0.0272), (0.656, 1.034, 0.03207), (0.6605, 1.025, 0.03526), (0.7132, 0.9735, 0.05353), (0.7206, 0.9643, 0.05235), (0.7261, 0.9571, 0.04638), (0.6592, 1.012, 0.03122), (0.663, 0.9951, 0.03132), (0.6669, 0.9796, 0.03263), (0.6734, 0.978, 0.03587), (0.6817, 1.015, 0.03779), (0.6741, 1.009, 0.03707), (0.6763, 0.996, 0.03631), (0.677, 0.9786, 0.03611), (0.6878, 1.013, 0.02751), (0.6812, 1.011, 0.03263), (0.6901, 1.009, 0.03401), (0.7135, 0.9753, 0.03102), (0.7002, 0.9968, 0.03137), (0.708, 0.9733, 0.03734), (0.6968, 0.9971, 0.03693), (0.7054, 0.9761, 0.04531), (0.6947, 1.0, 0.0447), (0.6918, 1.006, 0.04284), (0.693, 1.007, 0.04746), (0.7087, 0.9739, 0.05093), (0.6937, 1.003, 0.03542), (0.6969, 1.003, 0.03056), (0.7225, 0.9569, 0.03987), (0.7186, 0.9605, 0.03241), (0.7255, 0.9617, 0.02713), (0.7141, 0.9627, 0.04589), (0.7136, 0.9625, 0.03897), (0.6591, 1.042, 0.01031), (0.6592, 1.029, 0.007589), (0.661, 1.013, 0.01156), (0.6661, 0.9943, 0.01889), (0.669, 0.9823, 0.02159), (0.6685, 1.019, 0.005574), (0.6751, 1.017, 0.01085), (0.6831, 1.015, 0.02224), (0.6749, 1.005, 0.01822), (0.6775, 0.9846, 0.02346), (0.6804, 1.005, 0.03037), (0.6806, 0.9918, 0.03176), (0.6809, 0.9805, 0.03227), (0.6787, 1.01, 0.01999), (0.6793, 0.9927, 0.02587), (0.678, 0.9752, 0.02639), (0.676, 0.9711, 0.02946), (0.6725, 0.9706, 0.03315), (0.6783, 0.9729, 0.03345), (0.6671, 0.9737, 0.03079), (0.6668, 0.9743, 0.02708), (0.6705, 0.9751, 0.0243)], [(102, 103), (103, 104), (163, 166), (166, 167), (300, 320), (851, 862)], [(7, 15, 8, 0), (6, 14, 15, 7), (125, 126, 14, 6), (180, 181, 13, 5), (3, 11, 12, 4), (2, 10, 11, 3), (1, 9, 10, 2), (0, 8, 9, 1), (15, 23, 16, 8), (14, 22, 23, 15), (126, 127, 22, 14), (181, 182, 21, 13), (11, 19, 20, 12), (10, 18, 19, 11), (9, 17, 18, 10), (8, 16, 17, 9), (23, 31, 24, 16), (22, 30, 31, 23), (127, 128, 30, 22), (182, 183, 29, 21), (19, 27, 28, 20), (18, 26, 27, 19), (17, 25, 26, 18), (16, 24, 25, 17), (31, 39, 32, 24), (30, 38, 39, 31), (128, 129, 38, 30), (183, 184, 37, 29), (27, 35, 36, 28), (26, 34, 35, 27), (25, 33, 34, 26), (24, 32, 33, 25), (33, 40, 34), (33, 42, 44, 40), (39, 43, 41, 32), (32, 41, 42, 33), (47, 45, 46, 48), (42, 47, 48, 44), (45, 49, 50, 46), (49, 51, 52, 50), (51, 53, 54, 52), (53, 55, 56, 54), (55, 57, 58, 56), (79, 59, 60, 80), (83, 61, 62, 84), (135, 63, 64, 136), (63, 65, 66, 64), (65, 67, 68, 66), (297, 69, 70, 298), (41, 71, 47, 42), (45, 47, 71, 72), (49, 45, 72, 73), (51, 49, 73, 74), (53, 51, 74, 75), (55, 53, 75, 76), (57, 55, 76, 77), (57, 79, 80, 58), (78, 79, 57, 77), (59, 83, 84, 60), (59, 79, 78, 81), (82, 83, 59, 81), (61, 83, 82, 85), (135, 61, 85, 137), (65, 63, 86, 87), (67, 65, 87, 88), (299, 297, 67, 88), (43, 90, 71, 41), (72, 71, 90, 91), (73, 72, 91, 92), (74, 73, 92, 93), (75, 74, 93, 94), (76, 75, 94, 95), (77, 76, 95, 96), (78, 77, 96, 97), (81, 78, 97, 98), (82, 81, 98, 99), (85, 82, 99, 100), (137, 85, 100, 138), (87, 86, 101, 102), (87, 102, 104, 88), (39, 105, 43), (90, 43, 105, 106), (91, 90, 106, 107), (92, 91, 107), (93, 92, 107), (94, 93, 107, 108), (95, 94, 108, 109), (96, 95, 109, 110), (97, 96, 110, 111), (98, 97, 111, 112), (99, 98, 112, 113), (100, 99, 113, 114), (138, 100, 114, 139), (102, 101, 115, 116), (117, 104, 102, 116), (38, 118, 105, 39), (106, 105, 118), (107, 106, 118), (108, 107, 118, 119), (109, 108, 119), (110, 109, 119, 120), (111, 110, 120, 121), (112, 111, 121, 122), (113, 112, 122, 123), (114, 113, 123, 124), (140, 139, 114, 124), (5, 13, 126, 125), (13, 21, 127, 126), (21, 29, 128, 127), (29, 37, 129, 128), (118, 38, 129, 130), (118, 130, 120, 119), (61, 135, 136, 62), (63, 135, 137, 86), (86, 137, 138, 101), (101, 138, 139, 115), (139, 140, 115), (121, 120, 130, 131), (122, 121, 131, 132), (123, 122, 132, 133), (124, 123, 133, 134), (140, 124, 134, 141), (142, 115, 140, 141), (116, 115, 142, 143), (117, 116, 143, 144), (130, 129, 131), (132, 131, 129, 145), (133, 132, 145, 146), (134, 133, 146, 147), (141, 134, 147, 148), (142, 141, 148, 149), (143, 142, 149, 150), (144, 143, 150, 151), (37, 145, 129), (146, 145, 37, 152), (147, 146, 152, 153), (148, 147, 153, 154), (149, 148, 154, 155), (150, 149, 155, 156), (189, 188, 161, 162), (184, 185, 152, 37), (186, 185, 158, 159), (187, 186, 159, 160), (188, 187, 160, 161), (190, 189, 162, 163), (156, 164, 150), (157, 151, 150, 164), (167, 164, 190, 163), (167, 165, 157, 164), (36, 35, 168, 176, 158), (169, 177, 176, 168), (159, 158, 176, 177), (160, 159, 177, 178), (170, 178, 177, 169), (171, 179, 178, 170), (161, 160, 178, 179), (162, 161, 179), (171, 172, 162, 179), (163, 162, 172, 173), (167, 163, 173, 174), (175, 165, 167, 174), (4, 12, 181, 180), (12, 20, 182, 181), (20, 28, 183, 182), (28, 36, 184, 183), (156, 155, 188, 189), (36, 158, 185, 184), (153, 152, 185, 186), (154, 153, 186, 187), (155, 154, 187, 188), (164, 156, 189, 190), (175, 198, 197, 165), (165, 197, 196, 157), (157, 196, 195, 151), (151, 195, 194, 144), (144, 194, 193, 117), (117, 193, 192, 104), (104, 192, 191, 88), (198, 206, 205, 197), (197, 205, 204, 196), (196, 204, 203, 195), (195, 203, 202, 194), (194, 202, 201, 193), (193, 201, 200, 192), (192, 200, 199, 191), (309, 214, 213, 310), (310, 213, 212, 311), (311, 212, 211, 312), (312, 211, 210, 313), (313, 210, 209, 314), (314, 209, 208, 315), (315, 208, 207, 316), (301, 222, 221, 302), (302, 221, 220, 303), (303, 220, 219, 304), (304, 219, 218, 305), (305, 218, 217, 306), (306, 217, 216, 307), (307, 216, 215, 308), (222, 228, 227, 221), (221, 227, 226, 220), (220, 226, 225, 219), (219, 225, 224, 218), (218, 224, 223, 217), (228, 234, 233, 227), (227, 233, 232, 226), (226, 232, 231, 225), (225, 231, 230, 224), (224, 230, 229, 223), (234, 240, 239, 233), (233, 239, 238, 232), (232, 238, 237, 231), (231, 237, 236, 230), (230, 236, 235, 229), (246, 245, 239, 240), (239, 245, 244, 238), (238, 244, 243, 237), (237, 243, 242, 236), (236, 242, 241, 235), (245, 246, 251), (245, 251, 250, 244), (244, 250, 249, 243), (243, 249, 248, 242), (242, 248, 247, 241), (251, 256, 255, 250), (250, 255, 254, 249), (249, 254, 253, 248), (248, 253, 252, 247), (256, 261, 260, 255), (255, 260, 259, 254), (254, 259, 258, 253), (253, 258, 257, 252), (261, 266, 265, 260), (260, 265, 264, 259), (259, 264, 263, 258), (258, 263, 262, 257), (266, 271, 270, 265), (265, 270, 269, 264), (264, 269, 268, 263), (263, 268, 267, 262), (271, 276, 275, 270), (270, 275, 274, 269), (269, 274, 273, 268), (268, 273, 272, 267), (216, 278, 277, 215), (278, 280, 279, 277), (280, 282, 281, 279), (282, 284, 283, 281), (284, 286, 285, 283), (286, 288, 287, 285), (288, 290, 289, 287), (290, 292, 291, 289), (292, 294, 293, 291), (294, 296, 295, 293), (216, 217, 223, 278), (223, 229, 280, 278), (229, 235, 282, 280), (235, 241, 284, 282), (241, 247, 286, 284), (247, 252, 288, 286), (252, 257, 290, 288), (257, 262, 292, 290), (262, 267, 294, 292), (267, 272, 296, 294), (67, 297, 298, 68), (89, 69, 297, 299), (191, 299, 88), (89, 299, 300), (299, 191, 300), (199, 300, 191), (214, 301, 302, 213), (213, 302, 303, 212), (212, 303, 304, 211), (211, 304, 305, 210), (210, 305, 306, 209), (209, 306, 307, 208), (208, 307, 308, 207), (206, 309, 310, 205), (205, 310, 311, 204), (204, 311, 312, 203), (203, 312, 313, 202), (202, 313, 314, 201), (201, 314, 315, 200), (200, 315, 316, 199), (317, 320, 199), (316, 207, 319, 317), (199, 316, 317), (318, 319, 207), (207, 308, 318), (318, 308, 321, 1008), (215, 321, 308), (321, 215, 322), (323, 322, 215), (215, 277, 323), (279, 324, 323, 277), (324, 279, 325), (325, 279, 326), (281, 326, 279), (326, 281, 327), (283, 328, 327, 281), (285, 329, 328, 283), (287, 330, 329, 285), (289, 331, 330, 287), (291, 332, 331, 289), (293, 333, 332, 291), (295, 334, 333, 293), (89, 337, 335, 69), (69, 335, 336, 70), (336, 335, 338), (338, 340, 336), (338, 335, 339), (337, 341, 339, 335), (341, 345, 343, 339), (339, 343, 342, 338), (338, 342, 344, 340), (345, 349, 347, 343), (343, 347, 346, 342), (342, 346, 348, 344), (349, 353, 351, 347), (347, 351, 350, 346), (346, 350, 352, 348), (353, 357, 355, 351), (351, 355, 354, 350), (350, 354, 356, 352), (357, 361, 359, 355), (355, 359, 358, 354), (354, 358, 360, 356), (361, 365, 363, 359), (359, 363, 362, 358), (358, 362, 364, 360), (365, 369, 367, 363), (363, 367, 366, 362), (362, 366, 368, 364), (369, 373, 371, 367), (367, 371, 370, 366), (366, 370, 372, 368), (373, 377, 375, 371), (371, 375, 374, 370), (370, 374, 376, 372), (377, 381, 379, 375), (375, 379, 378, 374), (374, 378, 380, 376), (381, 385, 383, 379), (379, 383, 382, 378), (378, 382, 384, 380), (385, 389, 387, 383), (383, 387, 386, 382), (382, 386, 388, 384), (389, 393, 391, 387), (387, 391, 390, 386), (386, 390, 392, 388), (393, 397, 395, 391), (391, 395, 394, 390), (390, 394, 396, 392), (397, 401, 399, 395), (395, 399, 398, 394), (394, 398, 400, 396), (349, 405, 406, 353), (393, 416, 417, 397), (373, 411, 412, 377), (353, 406, 407, 357), (397, 417, 418, 401), (377, 412, 413, 381), (337, 402, 403, 341), (357, 407, 408, 361), (381, 413, 414, 385), (361, 408, 409, 365), (341, 403, 404, 345), (385, 414, 415, 389), (365, 409, 410, 369), (345, 404, 405, 349), (389, 415, 416, 393), (369, 410, 411, 373), (402, 419, 420, 403), (413, 430, 431, 414), (411, 428, 429, 412), (409, 426, 427, 410), (407, 424, 425, 408), (405, 422, 423, 406), (416, 433, 434, 417), (403, 420, 421, 404), (414, 431, 432, 415), (412, 429, 430, 413), (410, 427, 428, 411), (408, 425, 426, 409), (406, 423, 424, 407), (417, 434, 435, 418), (404, 421, 422, 405), (415, 432, 433, 416), (419, 436, 437, 420), (430, 447, 448, 431), (428, 445, 446, 429), (426, 443, 444, 427), (424, 441, 442, 425), (422, 439, 440, 423), (433, 450, 451, 434), (420, 437, 438, 421), (431, 448, 449, 432), (429, 446, 447, 430), (427, 444, 445, 428), (425, 442, 443, 426), (423, 440, 441, 424), (434, 451, 452, 435), (421, 438, 439, 422), (432, 449, 450, 433), (337, 320, 402), (402, 320, 419), (320, 317, 436, 419), (446, 457, 458, 447), (445, 456, 457, 446), (444, 455, 456, 445), (443, 454, 455, 444), (442, 453, 454, 443), (457, 463, 464, 458), (456, 462, 463, 457), (455, 461, 462, 456), (454, 460, 461, 455), (453, 459, 460, 454), (334, 464, 333), (463, 333, 464), (333, 463, 332), (463, 462, 332), (461, 465, 462), (331, 332, 462, 465), (460, 466, 461), (465, 461, 466, 467), (330, 331, 465, 467), (330, 467, 470, 329), (467, 466, 469, 470), (466, 460, 468, 469), (459, 468, 460), (295, 476, 478, 334), (272, 471, 477, 296), (296, 477, 476, 295), (276, 475, 474, 275), (275, 474, 473, 274), (274, 473, 472, 273), (273, 472, 471, 272), (476, 484, 486, 478), (471, 479, 485, 477), (477, 485, 484, 476), (475, 483, 482, 474), (474, 482, 481, 473), (473, 481, 480, 472), (472, 480, 479, 471), (484, 492, 494, 486), (479, 487, 493, 485), (485, 493, 492, 484), (483, 491, 490, 482), (482, 490, 489, 481), (481, 489, 488, 480), (480, 488, 487, 479), (492, 500, 502, 494), (487, 495, 501, 493), (493, 501, 500, 492), (491, 499, 498, 490), (490, 498, 497, 489), (489, 497, 496, 488), (488, 496, 495, 487), (502, 506, 505, 494), (494, 505, 504, 486), (486, 504, 503, 478), (506, 510, 509, 505), (505, 509, 508, 504), (504, 508, 507, 503), (510, 514, 513, 509), (509, 513, 512, 508), (508, 512, 511, 507), (464, 334, 478, 503), (458, 464, 503, 507), (447, 458, 507, 511), (447, 511, 448), (449, 448, 511, 512), (450, 449, 512, 513), (451, 450, 513, 514), (452, 451, 514, 515), (510, 516, 515, 514), (506, 517, 516, 510), (502, 518, 517, 506), (500, 519, 518, 502), (501, 520, 519, 500), (495, 521, 520, 501), (496, 522, 521, 495), (497, 523, 522, 496), (498, 524, 523, 497), (499, 524, 498), (524, 499, 527), (525, 524, 527), (526, 525, 527), (527, 528, 526), (526, 528, 529, 534), (530, 535, 534, 529), (531, 536, 535, 530), (532, 533, 537, 536, 531), (533, 538, 539, 537), (538, 540, 541, 539), (540, 542, 543, 541), (542, 544, 545, 543), (544, 546, 547, 545), (546, 548, 549, 547), (548, 550, 551, 549), (551, 400, 398), (551, 550, 400), (520, 557, 556, 519), (519, 556, 555, 518), (518, 555, 554, 517), (517, 554, 553, 516), (516, 553, 552, 515), (557, 563, 562, 556), (556, 562, 561, 555), (555, 561, 560, 554), (554, 560, 559, 553), (553, 559, 558, 552), (563, 569, 568, 562), (562, 568, 567, 561), (561, 567, 566, 560), (560, 566, 565, 559), (559, 565, 564, 558), (569, 575, 574, 568), (568, 574, 573, 567), (567, 573, 572, 566), (566, 572, 571, 565), (565, 571, 570, 564), (575, 581, 580, 574), (574, 580, 579, 573), (573, 579, 578, 572), (572, 578, 577, 571), (571, 577, 576, 570), (581, 587, 586, 580), (580, 586, 585, 579), (579, 585, 584, 578), (578, 584, 583, 577), (577, 583, 582, 576), (587, 593, 592, 586), (586, 592, 591, 585), (585, 591, 590, 584), (584, 590, 589, 583), (583, 589, 588, 582), (593, 599, 598, 592), (592, 598, 597, 591), (591, 597, 596, 590), (590, 596, 595, 589), (589, 595, 594, 588), (599, 605, 604, 598), (598, 604, 603, 597), (597, 603, 602, 596), (596, 602, 601, 595), (595, 601, 600, 594), (605, 611, 610, 604), (604, 610, 609, 603), (603, 609, 608, 602), (602, 608, 607, 601), (601, 607, 606, 600), (611, 617, 616, 610), (610, 616, 615, 609), (609, 615, 614, 608), (608, 614, 613, 607), (607, 613, 612, 606), (617, 623, 622, 616), (616, 622, 621, 615), (615, 621, 620, 614), (614, 620, 619, 613), (613, 619, 618, 612), (623, 629, 628, 622), (622, 628, 627, 621), (621, 627, 626, 620), (620, 626, 625, 619), (619, 625, 624, 618), (629, 635, 634, 628), (628, 634, 633, 627), (627, 633, 632, 626), (626, 632, 631, 625), (625, 631, 630, 624), (635, 641, 640, 634), (634, 640, 639, 633), (633, 639, 638, 632), (632, 638, 637, 631), (631, 637, 636, 630), (641, 647, 646, 640), (640, 646, 645, 639), (639, 645, 644, 638), (638, 644, 643, 637), (637, 643, 642, 636), (647, 653, 652, 646), (646, 652, 651, 645), (645, 651, 650, 644), (644, 650, 649, 643), (643, 649, 648, 642), (653, 659, 658, 652), (652, 658, 657, 651), (651, 657, 656, 650), (650, 656, 655, 649), (649, 655, 654, 648), (659, 665, 664, 658), (658, 664, 663, 657), (657, 663, 662, 656), (656, 662, 661, 655), (655, 661, 660, 654), (665, 671, 670, 664), (664, 670, 669, 663), (663, 669, 668, 662), (662, 668, 667, 661), (661, 667, 666, 660), (524, 675, 674, 523), (523, 674, 673, 522), (522, 673, 672, 521), (675, 679, 678, 674), (674, 678, 677, 673), (673, 677, 676, 672), (679, 683, 682, 678), (678, 682, 681, 677), (677, 681, 680, 676), (683, 687, 686, 682), (682, 686, 685, 681), (681, 685, 684, 680), (687, 691, 690, 686), (686, 690, 689, 685), (685, 689, 688, 684), (691, 695, 694, 690), (690, 694, 693, 689), (689, 693, 692, 688), (694, 698, 697, 693), (693, 697, 696, 692), (698, 701, 700, 697), (697, 700, 699, 696), (701, 704, 703, 700), (700, 703, 702, 699), (704, 707, 706, 703), (703, 706, 705, 702), (521, 672, 557, 520), (563, 557, 672, 676), (569, 563, 676, 680), (575, 569, 680, 684), (581, 575, 684, 688), (587, 581, 688, 692, 593), (599, 593, 692, 696, 699), (605, 599, 699, 702, 705), (706, 715, 708, 705), (611, 605, 705, 708), (709, 708, 715, 716), (617, 611, 708, 709), (710, 709, 716, 717), (623, 617, 709, 710), (711, 710, 717, 718), (629, 623, 710, 711), (712, 711, 718, 719), (635, 629, 711, 712), (641, 635, 712, 713), (714, 647, 641, 713), (713, 712, 719, 720), (714, 713, 720, 721), (707, 722, 715, 706), (716, 715, 722, 723), (717, 716, 723, 724), (718, 717, 724, 725), (719, 718, 725, 726), (720, 719, 726, 727), (721, 720, 727, 728), (647, 732, 653), (731, 732, 647, 714), (730, 731, 714, 721), (729, 730, 721, 728), (730, 729, 733, 737), (734, 738, 737, 733), (735, 739, 738, 734), (736, 740, 739, 735), (731, 730, 737, 741), (738, 742, 741, 737), (739, 743, 742, 738), (740, 744, 743, 739), (732, 731, 741, 745), (742, 746, 745, 741), (743, 747, 746, 742), (744, 748, 747, 743), (747, 748, 754), (747, 754, 753, 746), (753, 752, 746), (746, 752, 745), (752, 751, 745), (745, 751, 750, 732), (750, 749, 732), (659, 755, 756, 665), (755, 757, 758, 756), (757, 759, 760, 758), (759, 761, 762, 760), (761, 763, 764, 762), (763, 765, 766, 764), (765, 767, 768, 766), (767, 769, 770, 768), (659, 653, 749, 750, 755), (750, 751, 757, 755), (751, 752, 759, 757), (752, 753, 761, 759), (753, 754, 763, 761), (754, 748, 765, 763), (748, 744, 769, 767, 765), (740, 771, 769, 744), (772, 771, 740, 736), (772, 774, 773, 771), (770, 769, 771, 773), (671, 780, 779, 670), (670, 779, 778, 669), (669, 778, 777, 668), (668, 777, 776, 667), (667, 776, 775, 666), (780, 786, 785, 779), (779, 785, 784, 778), (778, 784, 783, 777), (777, 783, 782, 776), (776, 782, 781, 775), (786, 792, 791, 785), (785, 791, 790, 784), (784, 790, 789, 783), (783, 789, 788, 782), (782, 788, 787, 781), (792, 798, 797, 791), (791, 797, 796, 790), (790, 796, 795, 789), (789, 795, 794, 788), (788, 794, 793, 787), (798, 804, 803, 797), (797, 803, 802, 796), (796, 802, 801, 795), (795, 801, 800, 794), (794, 800, 799, 793), (804, 810, 809, 803), (803, 809, 808, 802), (802, 808, 807, 801), (801, 807, 806, 800), (800, 806, 805, 799), (810, 816, 815, 809), (809, 815, 814, 808), (808, 814, 813, 807), (807, 813, 812, 806), (806, 812, 811, 805), (786, 819, 820, 792), (780, 818, 819, 786), (671, 817, 818, 780), (819, 823, 824, 820), (818, 822, 823, 819), (817, 821, 822, 818), (823, 827, 828, 824), (822, 826, 827, 823), (821, 825, 826, 822), (671, 665, 756, 817), (758, 817, 756), (760, 817, 758), (760, 762, 821, 817), (762, 764, 825, 821), (766, 825, 764), (766, 768, 826, 825), (770, 826, 768), (770, 773, 827, 826), (773, 774, 828, 827), (811, 847, 836, 805), (804, 830, 831, 810), (798, 829, 830, 804), (831, 835, 733, 729), (830, 834, 835, 831), (829, 833, 834, 830), (834, 838, 839, 835), (833, 837, 838, 834), (838, 841, 842, 839), (837, 840, 841, 838), (841, 844, 845, 842), (840, 843, 844, 841), (843, 846, 844), (844, 846, 845), (774, 846, 843, 828), (774, 772, 846), (772, 736, 821, 845, 846), (845, 736, 735), (735, 734, 842, 845), (810, 831, 729, 816), (729, 728, 816), (733, 835, 839, 842, 734), (805, 836, 832, 799), (836, 849, 848, 832), (847, 850, 849, 836), (849, 852, 851, 848), (850, 853, 852, 849), (852, 855, 854, 851), (853, 856, 855, 852), (855, 858, 857, 854), (856, 859, 858, 855), (642, 648, 858, 859), (648, 654, 857, 858), (799, 832, 793), (660, 857, 654), (666, 860, 660), (854, 857, 660, 860), (851, 864, 863, 848), (848, 863, 861, 832), (864, 867, 866, 863), (863, 866, 865, 861), (851, 854, 860, 864), (864, 860, 867), (666, 775, 867, 860), (775, 781, 866, 867), (787, 793, 865), (781, 787, 865, 866), (865, 793, 861), (793, 832, 861), (798, 792, 820, 829), (829, 820, 833), (820, 824, 833), (824, 828, 843, 840), (811, 868, 869, 847), (856, 872, 873, 859), (853, 871, 872, 856), (850, 870, 871, 853), (847, 869, 870, 850), (872, 878, 879, 873), (871, 877, 878, 872), (870, 876, 877, 871), (869, 875, 876, 870), (868, 874, 875, 869), (877, 882, 883, 878), (876, 881, 882, 877), (875, 880, 881, 876), (882, 886, 887, 883), (881, 885, 886, 882), (880, 884, 885, 881), (886, 890, 891, 887), (885, 889, 890, 886), (884, 888, 889, 885), (890, 894, 895, 891), (889, 893, 894, 890), (888, 892, 893, 889), (894, 898, 899, 895), (893, 897, 898, 894), (892, 896, 897, 893), (898, 902, 903, 899), (897, 901, 902, 898), (896, 900, 901, 897), (902, 906, 907, 903), (901, 905, 906, 902), (900, 904, 905, 901), (418, 435, 907, 906), (401, 418, 906, 905), (399, 401, 905, 904), (630, 636, 642, 859, 873, 879), (618, 624, 630, 879, 878, 883), (612, 618, 883, 887), (887, 891, 600, 612), (588, 594, 600, 891, 895), (576, 582, 588, 895), (895, 899, 576), (576, 899, 570), (558, 564, 570, 899, 903), (435, 452, 515, 552, 907), (552, 558, 903, 907), (524, 525, 915, 675), (525, 526, 915), (526, 534, 914, 915), (534, 535, 913, 914), (535, 536, 537, 912, 913), (537, 539, 911, 912), (539, 541, 910, 911), (543, 910, 541), (543, 545, 909, 910), (545, 547, 908, 909), (549, 908, 547), (549, 551, 398, 908), (398, 399, 904, 908), (896, 918, 917, 916, 900), (916, 917, 904, 900), (908, 904, 909), (904, 919, 909), (917, 919, 904), (909, 919, 917, 910), (911, 910, 917, 920), (912, 911, 920, 921), (913, 912, 921, 922), (914, 913, 922, 923), (923, 924, 914), (914, 924, 675, 915), (675, 924, 679), (918, 920, 917), (683, 679, 928), (923, 928, 679, 924), (923, 922, 927, 928), (922, 921, 926, 927), (926, 921, 925), (921, 920, 918, 925), (683, 928, 927, 687), (691, 687, 927, 929), (930, 695, 691, 929), (927, 926, 929), (918, 931, 932, 925), (875, 874, 936, 880), (880, 936, 935, 884), (884, 935, 934, 888), (888, 934, 933, 892), (892, 933, 931, 896), (932, 931, 938), (933, 938, 931), (930, 929, 926, 937), (937, 926, 932, 938), (938, 940, 939, 937), (940, 942, 941, 939), (942, 944, 943, 941), (944, 946, 945, 943), (946, 948, 947, 945), (948, 950, 949, 947), (813, 814, 949, 950), (813, 950, 812), (812, 950, 874, 868, 811), (936, 874, 950, 948), (935, 936, 948, 946), (934, 935, 946, 944, 942), (938, 933, 940), (933, 934, 942, 940), (937, 939, 930), (722, 707, 941, 943), (723, 722, 943, 945), (724, 723, 945, 947), (725, 724, 947, 949), (726, 725, 949), (727, 726, 949), (728, 727, 816), (816, 727, 951), (952, 815, 816, 951), (815, 952, 814), (949, 814, 952), (951, 727, 952), (949, 952, 727), (941, 707, 701, 953), (695, 953, 701, 694), (695, 930, 939, 953), (941, 953, 939), (323, 956, 955, 322), (322, 955, 954, 321), (956, 959, 958, 955), (955, 958, 957, 954), (1069, 962, 961, 1070), (1070, 961, 960, 1071), (962, 965, 964, 961), (961, 964, 963, 960), (965, 968, 967, 964), (964, 967, 966, 963), (968, 971, 970, 967), (967, 970, 969, 966), (971, 974, 973, 970), (970, 973, 972, 969), (973, 976, 975, 972), (976, 978, 977, 975), (323, 324, 325, 979, 956), (959, 956, 979, 980), (1069, 959, 980, 1072), (965, 962, 981, 982), (968, 965, 982, 983), (971, 968, 983, 984), (974, 971, 984, 985), (986, 988, 974, 985), (987, 989, 988, 986), (974, 988, 976, 973), (978, 976, 988, 989), (318, 990, 991, 319), (990, 992, 993, 991), (992, 994, 995, 993), (319, 991, 1096, 437, 436, 317), (1097, 1096, 991, 993), (1098, 1097, 993, 995), (1008, 321, 954, 1009), (1009, 1010, 992, 990), (1074, 1073, 992, 1010), (997, 996, 1000, 1001), (1011, 1012, 1000, 996), (963, 999, 998, 960), (1013, 1001, 1000, 1012), (1001, 1013, 999, 1002), (966, 1003, 1002, 999, 963), (969, 1004, 1003, 966), (972, 1005, 1004, 969), (975, 1006, 1005, 972), (977, 1007, 1006, 975), (318, 1008, 1009, 990), (954, 957, 1010, 1009), (1071, 1074, 1010, 957), (960, 998, 1012, 1011), (999, 1013, 1012, 998), (1006, 975, 1014, 1018), (1006, 1018, 1017, 1005), (1005, 1017, 1016, 1004), (1004, 1016, 1015, 1003), (1006, 1019, 1024, 1018), (1018, 1024, 1023, 1017), (1017, 1023, 1022, 1016), (1016, 1022, 1021, 1015), (1007, 1020, 1019, 1006), (1019, 1025, 1030, 1024), (1024, 1030, 1029, 1023), (1023, 1029, 1028, 1022), (1022, 1028, 1027, 1021), (1020, 1026, 1025, 1019), (1025, 1031, 1036, 1030), (1030, 1036, 1035, 1029), (1029, 1035, 1034, 1028), (1028, 1034, 1033, 1027), (1026, 1032, 1031, 1025), (1031, 1037, 1042, 1036), (1036, 1042, 1041, 1035), (1035, 1041, 1040, 1034), (1034, 1040, 1039, 1033), (1032, 1038, 1037, 1031), (1044, 1043, 1048, 1049), (1049, 1048, 1047, 1050), (1050, 1047, 1046, 1051), (1051, 1046, 1045, 1052), (987, 986, 1048, 1043), (1053, 987, 1043, 1044), (1037, 1044, 1049, 1042), (1042, 1049, 1050, 1041), (1041, 1050, 1051, 1040), (1040, 1051, 1052, 1039), (1038, 1053, 1044, 1037), (1048, 1054, 1047), (1046, 1047, 1054, 1055), (1056, 1045, 1046, 1055), (985, 1054, 1048, 986), (1054, 985, 1055), (985, 984, 1055), (1055, 984, 1056), (1033, 1059, 1058, 1027), (1027, 1058, 1057, 1021), (1059, 1062, 1061, 1058), (1058, 1061, 1060, 1057), (1062, 1065, 1064, 1061), (1061, 1064, 1063, 1060), (1065, 1068, 1067, 1064), (1064, 1067, 1066, 1063), (1002, 1003, 1015, 1021, 1057), (1001, 1002, 1057, 1060), (1000, 1001, 1060, 1063), (959, 1069, 1070, 958), (958, 1070, 1071, 957), (962, 1069, 1072, 981), (1011, 996, 1073, 1074), (960, 1011, 1074, 1071), (1073, 996, 1000, 1063, 1066), (994, 992, 1073, 1066), (1066, 1067, 994), (1039, 1075, 1059, 1033), (1062, 1059, 1075, 1076), (1065, 1062, 1076, 1077), (1078, 1068, 1065, 1077), (1052, 1079, 1075, 1039), (1076, 1075, 1079, 1080), (1077, 1076, 1080, 1081), (1081, 1082, 1077), (1078, 1077, 1082, 1083), (1045, 1084, 1079, 1052), (1080, 1079, 1084, 1085), (1081, 1080, 1085, 1086), (1082, 1081, 1086, 1087), (1083, 1082, 1087, 1088), (983, 1089, 1056, 984), (982, 1090, 1089, 983), (981, 1091, 1090, 982), (1072, 1092, 1091, 981), (980, 1093, 1092, 1072), (1094, 1093, 980, 979), (1056, 1089, 1084, 1045), (1085, 1084, 1089, 1090), (1086, 1085, 1090, 1091), (1091, 1092, 1119, 1086), (1120, 1119, 1092, 1093), (1121, 1120, 1093, 1094), (995, 994, 1067, 1068), (1068, 1095, 995), (438, 437, 1096, 1097), (439, 438, 1097, 1098), (1099, 1098, 995, 1095), (440, 439, 1098, 1099), (1078, 1095, 1068), (1095, 1078, 1100), (1099, 1095, 1100, 1101), (1101, 1102, 1099), (1099, 1102, 440), (440, 1102, 441), (1083, 1103, 1100, 1078), (1101, 1100, 1103, 1104), (1102, 1101, 1104), (1104, 1105, 1102), (1102, 1105, 441), (441, 1105, 442), (442, 1105, 453), (1105, 1104, 1106), (1105, 1106, 453), (453, 1106, 459), (1110, 459, 1106), (459, 1110, 1109, 468), (468, 1109, 1108, 469), (328, 329, 470, 1107), (469, 1108, 1107, 470), (1106, 1104, 1115), (1106, 1115, 1114, 1110), (1110, 1114, 1113, 1109), (1109, 1113, 1112, 1108), (327, 328, 1107, 1111), (1108, 1112, 1111, 1107), (1094, 979, 1118), (326, 327, 1111, 1116), (325, 326, 1116, 1117), (979, 325, 1117, 1118), (1087, 1086, 1119, 1120), (1088, 1087, 1120, 1121), (1094, 1118, 1121), (1118, 1122, 1121), (1088, 1121, 1122, 1123), (1124, 1083, 1088, 1123), (1103, 1083, 1124), (1116, 1111, 1125), (1112, 1126, 1125, 1111), (1113, 1127, 1126, 1112), (1114, 1128, 1127, 1113), (1128, 1114, 1129), (1114, 1115, 1129), (1104, 1129, 1115), (1129, 1104, 1103, 1130), (1124, 1130, 1103), (1118, 1117, 1131, 1122), (1117, 1116, 1125, 1131), (1126, 1132, 1131, 1125), (1123, 1122, 1131, 1132), (1127, 1132, 1126), (1130, 1124, 1133), (1128, 1129, 1130, 1133), (1134, 1127, 1128, 1133), (1132, 1127, 1134), (1124, 1123, 1132, 1133), (989, 1137, 1135, 978), (987, 1136, 1137, 989), (1137, 1140, 1138, 1135), (1136, 1139, 1140, 1137), (1218, 1143, 1141, 1219), (1220, 1142, 1143, 1218), (1143, 1146, 1144, 1141), (1142, 1145, 1146, 1143), (1146, 1149, 1147, 1144), (1145, 1148, 1149, 1146), (1149, 1152, 1150, 1147), (1148, 1151, 1152, 1149), (1152, 1155, 1153, 1150), (1151, 1154, 1155, 1152), (1155, 1158, 1156, 1153), (1154, 1157, 1158, 1155), (1158, 1161, 1159, 1156), (1157, 1160, 1161, 1158), (1161, 1164, 1162, 1159), (1160, 1163, 1164, 1161), (1164, 1167, 1165, 1162), (1163, 1166, 1167, 1164), (1167, 1170, 1168, 1165), (1166, 1169, 1170, 1167), (1170, 1173, 1171, 1168), (1169, 1172, 1173, 1170), (1173, 1176, 1174, 1171), (1172, 1175, 1176, 1173), (1176, 1179, 1177, 1174), (1175, 1178, 1179, 1176), (1179, 1182, 1180, 1177), (1178, 1181, 1182, 1179), (1182, 1185, 1183, 1180), (1181, 1184, 1185, 1182), (1185, 1188, 1186, 1183), (1184, 1187, 1188, 1185), (1026, 1188, 1187, 1032), (1026, 1020, 1186, 1188), (987, 1053, 1136), (1191, 1032, 1187), (1032, 1191, 1190, 1038), (1136, 1053, 1189), (1038, 1190, 1189, 1053), (1020, 1007, 1193, 1186), (977, 978, 1135, 1192), (1007, 977, 1192, 1193), (1192, 1194, 1195, 1193), (1239, 1271, 1270), (1196, 1198, 1199, 1197), (1198, 1200, 1201, 1199), (1135, 1138, 1194, 1192), (1141, 1144, 1198, 1196), (1144, 1147, 1200, 1198), (1153, 1203, 1150), (1200, 1147, 1202), (1150, 1203, 1202, 1147), (1201, 1200, 1202, 1204), (1203, 1204, 1202), (1204, 1203, 1205), (1156, 1205, 1203, 1153), (1159, 1205, 1156), (1205, 1206, 1204), (1205, 1159, 1206), (1162, 1206, 1159), (1165, 1206, 1162), (1204, 1206, 1165, 1201), (1168, 1207, 1165), (1165, 1207, 1201), (1201, 1207, 1199), (1183, 1186, 1193, 1195), (1199, 1207, 1210), (1207, 1168, 1210), (1168, 1171, 1209, 1210), (1171, 1174, 1208, 1209), (1177, 1208, 1174), (1208, 1195, 1197), (1208, 1197, 1209), (1199, 1210, 1209, 1197), (1180, 1208, 1177), (1183, 1195, 1180), (1195, 1208, 1180), (837, 833, 824, 840), (1133, 1132, 1134), (1142, 1212, 1213, 1145), (1220, 1221, 1212, 1142), (1221, 1222, 1215, 1212), (1212, 1215, 1213), (1139, 1136, 1189, 1211), (1189, 1190, 1214, 1211), (1140, 1218, 1219, 1138), (1139, 1220, 1218, 1140), (1139, 1211, 1221, 1220), (1211, 1214, 1222, 1221), (1191, 1223, 1214, 1190), (1214, 1228, 1222), (1223, 1228, 1214), (1224, 1228, 1223), (1229, 1215, 1222, 1228), (1216, 1215, 1229), (1230, 1148, 1145, 1213), (1232, 1154, 1151, 1231), (1151, 1148, 1230, 1231), (1225, 1229, 1228, 1224), (1229, 1225, 1233), (1229, 1233, 1216), (1226, 1234, 1233, 1225), (1227, 1235, 1234, 1226), (1217, 1216, 1233, 1234), (1235, 1236, 1217, 1234), (1215, 1237, 1213), (1237, 1238, 1242), (1216, 1238, 1237, 1215), (1217, 1239, 1238, 1216), (1236, 1240, 1239, 1217), (1169, 1241, 1172), (1242, 1243, 1237), (1242, 1241, 1243), (1166, 1244, 1245, 1169), (1244, 1246, 1247, 1245), (1246, 1248, 1249, 1247), (1250, 1213, 1237, 1243), (1249, 1251, 1213, 1250), (1252, 1251, 1249, 1248), (1230, 1213, 1251, 1252), (1254, 1169, 1245), (1241, 1169, 1254), (1241, 1254, 1253, 1243), (1245, 1247, 1253, 1254), (1250, 1243, 1253), (1247, 1249, 1250, 1253), (1154, 1232, 1157), (1232, 1255, 1157), (1160, 1157, 1255, 1257), (1232, 1231, 1255), (1231, 1230, 1252), (1258, 1252, 1207), (1258, 1231, 1210), (1231, 1258, 1255), (1252, 1248, 1258), (1246, 1259, 1258, 1248), (1256, 1255, 1258, 1259), (1246, 1244, 1256, 1259), (1166, 1257, 1256, 1244), (1160, 1257, 1166, 1163), (1219, 1141, 1196), (1138, 1219, 1196, 1194), (1194, 1196, 1197, 1195), (1184, 1260, 1191, 1187), (1191, 1260, 1224, 1223), (1181, 1261, 1260, 1184), (1225, 1224, 1260, 1261), (1226, 1225, 1261, 1262), (1262, 1263, 1226), (1227, 1226, 1263, 1264), (1178, 1265, 1261, 1181), (1262, 1261, 1265), (1175, 1266, 1265, 1178), (1172, 1267, 1266, 1175), (1241, 1267, 1172), (1242, 1267, 1241), (1264, 1263, 1268, 1269), (1263, 1262, 1265, 1266, 1268), (1240, 1272, 1271, 1239), (1271, 1270, 1262), (1239, 1270, 1242, 1238), (1267, 1242, 1270), (1273, 1266, 1267), (1266, 1273, 1268), (1270, 1273, 1267), (1273, 1270, 1268), (1269, 1268, 1274), (1271, 1274, 1268, 1270), (1271, 1272, 1269, 1274), (1269, 1272, 1275), (1275, 1272, 1276), (1280, 1279, 1235, 1227), (1264, 1281, 1280, 1227), (1264, 1269, 1275, 1281), (1276, 1281, 1275), (1272, 1278, 1276), (1277, 1276, 1278), (1276, 1277, 1280, 1281), (1280, 1277, 1279), (1279, 1277, 1235), (1272, 1240, 1278), (1235, 1277, 1278, 1240, 1236), (1231, 1252, 1258), (1256, 1257, 1255)])
me_circle.use_remesh_preserve_volume = False
me_circle.use_remesh_preserve_attributes = False
me_circle.use_mirror_vertex_groups = False
me_circle.update()
me_plane = bpy.data.meshes.new('Plane')
me_plane.from_pydata([(1.213, -1.286, -1.103), (1.192, 0.9965, -1.622), (1.213, -0.5716, 0.03917), (1.187, 0.214, -0.3133), (1.878, -1.373, -1.768), (1.881, 0.99, -2.306), (1.876, -0.6605, -0.8219), (1.866, 0.235, -1.075), (2.477, -1.373, -2.953), (2.48, 0.99, -3.599), (2.476, -0.6605, -2.408), (2.466, 0.235, -2.638), (2.895, -1.357, -4.627), (2.863, 0.9025, -4.979), (2.937, -0.6531, -4.184), (2.913, 0.2005, -4.432), (3.159, -1.369, -6.361), (3.124, 1.027, -6.802), (3.225, -0.5896, -5.837), (3.202, 0.2646, -6.071), (3.483, -1.391, -8.836), (3.318, 1.107, -9.691), (3.519, -0.4823, -8.212), (3.486, 0.3678, -8.489), (3.506, -1.427, -11.66), (3.358, 1.132, -11.91), (3.699, -0.412, -11.25), (3.622, 0.4378, -11.38), (0.2257, -1.252, -0.7684), (0.2257, 0.9573, -1.329), (0.2257, -0.5724, 0.1555), (0.2257, 0.2134, -0.06849), (3.543, -1.48, -15.72), (3.253, 1.199, -15.77), (3.688, -0.4724, -15.78), (3.558, 0.5145, -15.67), (3.294, -1.313, -20.33), (2.906, 1.124, -20.45), (3.293, -0.372, -20.41), (3.159, 0.3246, -20.34), (2.577, -1.36, -24.07), (2.339, 1.212, -23.22), (2.583, -0.4404, -24.31), (2.501, 0.362, -23.97), (1.864, -1.429, -26.07), (1.722, 1.192, -24.88), (1.969, -0.4717, -26.31), (1.904, 0.3589, -25.77), (1.395, -1.43, -26.78), (1.254, 1.171, -25.38), (1.388, -0.473, -27.18), (1.33, 0.3661, -26.66), (0.8741, -1.461, -27.14), (0.7266, 1.164, -25.68), (0.8229, -0.4798, -27.54), (0.801, 0.3786, -27.16), (0.2257, -1.445, -27.29), (0.2257, 1.224, -25.49), (0.2257, -0.413, -27.65), (0.2257, 0.4479, -27.29), (1.505, 1.031, -5.938), (1.945, 1.027, -6.374), (2.327, 1.027, -7.199), (2.571, 0.9713, -8.079), (2.738, 1.051, -9.242), (2.861, 1.102, -11.08), (2.887, 1.118, -12.5), (0.2257, 1.006, -5.75), (2.82, 1.16, -14.96), (2.599, 1.112, -17.95), (2.237, 1.169, -19.72), (1.843, 1.156, -20.77), (1.545, 1.143, -21.09), (1.209, 1.138, -21.28), (0.2257, 1.176, -21.16), (1.675, -1.333, -7.153), (2.02, -1.378, -7.499), (2.332, -1.378, -8.115), (2.549, -1.37, -8.985), (2.686, -1.376, -9.886), (2.855, -1.387, -11.17), (2.866, -1.406, -12.64), (0.2257, -1.315, -6.979), (2.886, -1.433, -14.75), (2.756, -1.347, -17.15), (2.383, -1.371, -19.09), (2.013, -1.407, -20.13), (1.769, -1.407, -20.5), (1.498, -1.423, -20.68), (0.2257, -1.415, -20.76)], [], [(3, 2, 6, 7), (2, 0, 4, 6), (1, 3, 7, 5), (7, 6, 10, 11), (6, 4, 8, 10), (5, 7, 11, 9), (11, 10, 14, 15), (10, 8, 12, 14), (9, 11, 15, 13), (15, 14, 18, 19), (14, 12, 16, 18), (13, 15, 19, 17), (19, 18, 22, 23), (18, 16, 20, 22), (17, 19, 23, 21), (23, 22, 26, 27), (22, 20, 24, 26), (21, 23, 27, 25), (2, 3, 31, 30), (0, 2, 30, 28), (3, 1, 29, 31), (27, 26, 34, 35), (26, 24, 32, 34), (25, 27, 35, 33), (35, 34, 38, 39), (34, 32, 36, 38), (33, 35, 39, 37), (39, 38, 42, 43), (38, 36, 40, 42), (37, 39, 43, 41), (43, 42, 46, 47), (42, 40, 44, 46), (41, 43, 47, 45), (47, 46, 50, 51), (46, 44, 48, 50), (45, 47, 51, 49), (51, 50, 54, 55), (50, 48, 52, 54), (49, 51, 55, 53), (55, 54, 58, 59), (54, 52, 56, 58), (53, 55, 59, 57), (53, 57, 74, 73), (49, 53, 73, 72), (45, 49, 72, 71), (41, 45, 71, 70), (37, 41, 70, 69), (33, 37, 69, 68), (25, 33, 68, 66), (29, 1, 60, 67), (21, 25, 66, 65), (17, 21, 65, 64), (13, 17, 64, 63), (9, 13, 63, 62), (5, 9, 62, 61), (1, 5, 61, 60), (56, 52, 88, 89), (52, 48, 87, 88), (48, 44, 86, 87), (44, 40, 85, 86), (40, 36, 84, 85), (36, 32, 83, 84), (32, 24, 81, 83), (0, 28, 82, 75), (24, 20, 80, 81), (20, 16, 79, 80), (16, 12, 78, 79), (12, 8, 77, 78), (8, 4, 76, 77), (4, 0, 75, 76), (74, 89, 88, 73), (73, 88, 87, 72), (72, 87, 86, 71), (71, 86, 85, 70), (70, 85, 84, 69), (69, 84, 83, 68), (68, 83, 81, 66), (66, 81, 80, 65), (65, 80, 79, 64), (64, 79, 78, 63), (63, 78, 77, 62), (62, 77, 76, 61), (61, 76, 75, 60), (60, 75, 82, 67)])
me_plane.use_remesh_preserve_volume = False
me_plane.use_remesh_preserve_attributes = False
me_plane.use_mirror_vertex_groups = False
me_plane.update()

# ---- objects
ob_sun = bpy.data.objects.new('Sun', light_sun)
ob_camera = bpy.data.objects.new('Camera', cam_camera)
ob_lowpolycharacter = bpy.data.objects.new('lowPolyCharacter', me_circle)
ob_belt = bpy.data.objects.new('belt', me_plane)

# ---- transforms, parenting, visibility, modifiers, constraints
ob_sun.location = (-0.0849, -4.325, 8.178)
ob_sun.rotation_euler = (0.5769, -0.0, 0.0)
ob_sun.lineart.crease_threshold = 0.0
ob_camera.location = (-0.1642, -3.873, 1.933)
ob_camera.rotation_euler = (1.414, -0.03473, -0.0264)
ob_camera.lock_rotations_4d = False
ob_camera.empty_display_type = 'ARROWS'
ob_camera.color = (0.0, 0.0, 0.0, 0.0)
ob_camera.display_type = 'WIRE'
ob_camera.lineart.crease_threshold = 0.0
ob_lowpolycharacter.location = (0.0, 0.0, 0.0)
ob_lowpolycharacter.rotation_euler = (1.571, -0.0, -0.0)
ob_lowpolycharacter.lineart.crease_threshold = 0.0
_m = ob_lowpolycharacter.modifiers.new('Mirror', 'MIRROR')
_m.use_clip = True
ob_belt.location = (-0.0146, -0.1888, 1.026)
ob_belt.rotation_euler = (1.571, -0.0, -0.0)
ob_belt.scale = (0.06469, 0.02323, 0.01195)
ob_belt.lineart.crease_threshold = 0.0
_m = ob_belt.modifiers.new('Mirror', 'MIRROR')
_m.use_clip = True
_m.mirror_object = ob_lowpolycharacter

# ---- collection membership
col_collection_1.objects.link(ob_sun)
col_collection_1.objects.link(ob_camera)
col_collection_1.objects.link(ob_lowpolycharacter)
col_collection_1.objects.link(ob_belt)

# ---- scene / render settings (as saved in the file)
scene.camera = ob_camera
scene.frame_start = 1; scene.frame_end = 250; scene.frame_set(1)
scene.render.engine = 'CYCLES'
scene.render.resolution_percentage = 50
scene.render.dither_intensity = 0.0
scene.render.use_border = True
scene.render.border_min_x = 0.3458
scene.render.border_min_y = 0.1454
scene.render.border_max_x = 0.6437
scene.render.border_max_y = 0.7772
scene.cycles.use_denoising = False
scene.cycles.samples = 500
scene.cycles.sampling_pattern = 'TABULATED_SOBOL'
scene.cycles.light_sampling_threshold = 0.0
scene.cycles.use_adaptive_sampling = False
scene.cycles.use_light_tree = False
scene.cycles.blur_glossy = 0.0
scene.cycles.pixel_filter_type = 'GAUSSIAN'
scene.cycles.sample_clamp_indirect = 0.0
scene.view_settings.view_transform = 'Standard'
bpy.context.view_layer.update()
